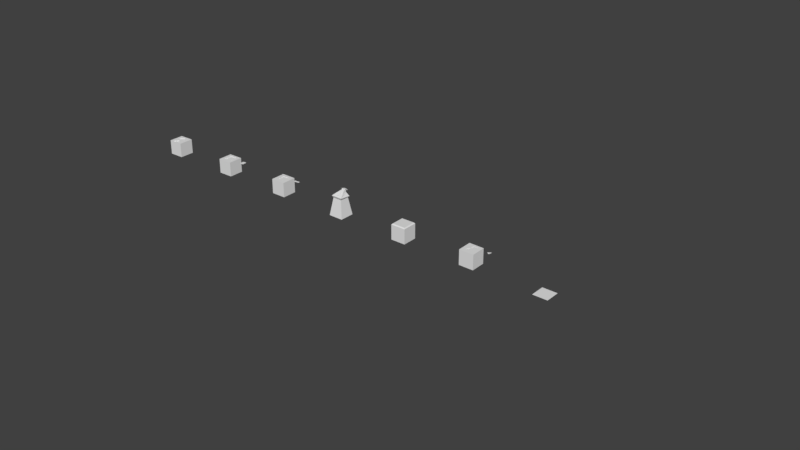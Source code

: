 # Source: meshes.blend  (saved by Blender 2.79.0; exported with 4.5.12 LTS)
import bpy
from mathutils import Matrix  # noqa: F401  (used for matrix-valued properties, if any)

bpy.ops.wm.read_factory_settings(use_empty=True)
scene = bpy.context.scene
scene.name = 'Scene'

# ---- collections
col_collection_1 = bpy.data.collections.new('Collection 1'); scene.collection.children.link(col_collection_1)
col_collection_2 = bpy.data.collections.new('Collection 2'); scene.collection.children.link(col_collection_2)

# ---- world
world_world = bpy.data.worlds.new('World'); scene.world = world_world
world_world.color = (0.05088, 0.05088, 0.05088)
world_world.use_sun_shadow = False
world_world.sun_shadow_jitter_overblur = 0.0
world_world.cycles.sampling_method = 'MANUAL'

# ---- meshes
me_cube_008 = bpy.data.meshes.new('Cube.008')
me_cube_008.from_pydata([(-0.02736, 0.04239, 0.9807), (-0.02883, 0.03779, 0.978), (-0.0046, 0.08058, 0.9781), (0.06197, 0.08225, 0.9781), (0.0372, -0.05267, 0.9836), (0.06496, -0.08224, 0.9805), (0.01006, -0.1202, 0.9805), (-0.07113, -0.0554, 0.9836), (-0.1094, -0.01255, 0.9825), (0.06231, 0.04008, 0.978), (0.0837, -0.007699, 0.9825)], [(0, 1)], [(4, 7, 6, 5), (9, 1, 8, 10), (3, 2, 1, 9), (10, 8, 7, 4)])
_ca = me_cube_008.color_attributes.new('Col', 'BYTE_COLOR', 'CORNER')
_ca.data.foreach_set('color', [0.4179, 0.15, 0.0648, 1.0, 0.5647, 0.1946, 0.08438, 1.0, 0.4793, 0.1683, 0.07421, 1.0, 0.5647, 0.2016, 0.08866, 1.0, 0.4179, 0.15, 0.06663, 1.0, 0.5647, 0.1946, 0.08438, 1.0, 0.4125, 0.147, 0.0648, 1.0, 0.5647, 0.1981, 0.0865, 1.0, 0.4125, 0.147, 0.0648, 1.0, 0.5647, 0.1946, 0.08438, 1.0, 0.4125, 0.147, 0.0648, 1.0, 0.5647, 0.1981, 0.0865, 1.0, 0.4179, 0.15, 0.0648, 1.0, 0.5647, 0.1946, 0.08438, 1.0, 0.4125, 0.147, 0.0648, 1.0, 0.5647, 0.2016, 0.08866, 1.0])
me_cube_008.use_remesh_preserve_volume = False
me_cube_008.use_remesh_preserve_attributes = False
me_cube_008.use_mirror_vertex_groups = False
me_cube_008.use_paint_bone_selection = False
me_cube_008.use_paint_mask = True
me_cube_008.update()
me_cube_006 = bpy.data.meshes.new('Cube.006')
me_cube_006.from_pydata([(0.1429, 0.02341, 0.9222), (0.1639, -0.05171, 0.9222), (0.09308, 0.06158, 0.9286), (-0.04884, 0.04117, 0.9286), (0.02331, -0.0726, 0.9286), (-0.09419, -0.09823, 0.9286), (-0.1772, -0.01537, 0.9213), (-0.1439, 0.03912, 0.9213), (-0.1772, -0.01537, 0.9255), (0.02332, -0.07261, 0.9183), (0.1639, -0.0517, 0.9284), (0.1429, 0.02342, 0.9284), (-0.04882, 0.04116, 0.9183), (-0.1439, 0.03913, 0.9255), (0.09309, 0.06156, 0.9183), (-0.09417, -0.09825, 0.9183)], [], [(9, 4, 10, 1), (2, 14, 0, 11), (4, 10, 11, 2), (10, 11, 0, 1), (12, 3, 13, 7), (13, 8, 6, 7), (14, 12, 15, 9), (15, 12, 7, 6), (3, 13, 8, 5), (5, 15, 6, 8), (14, 9, 1, 0)])
_ca = me_cube_006.color_attributes.new('Col', 'BYTE_COLOR', 'CORNER')
_ca.data.foreach_set('color', [1.0, 1.0, 1.0, 1.0, 1.0, 1.0, 1.0, 1.0, 1.0, 1.0, 1.0, 1.0, 1.0, 1.0, 1.0, 1.0, 1.0, 1.0, 1.0, 1.0, 1.0, 1.0, 1.0, 1.0, 1.0, 1.0, 1.0, 1.0, 1.0, 1.0, 1.0, 1.0, 0.1845, 0.0009106, 0.5841, 1.0, 0.1812, 0.0006071, 0.5841, 1.0, 0.1981, 0.003677, 0.6038, 1.0, 0.1812, 0.0006071, 0.5841, 1.0, 0.5972, 0.3763, 0.1812, 1.0, 0.5972, 0.3763, 0.1812, 1.0, 0.5972, 0.3763, 0.1812, 1.0, 0.5972, 0.3763, 0.1812, 1.0, 1.0, 1.0, 1.0, 1.0, 1.0, 1.0, 1.0, 1.0, 1.0, 1.0, 1.0, 1.0, 1.0, 1.0, 1.0, 1.0, 0.5972, 0.3763, 0.1812, 1.0, 0.5972, 0.3763, 0.1812, 1.0, 0.5972, 0.3763, 0.1812, 1.0, 0.5972, 0.3763, 0.1812, 1.0, 0.1812, 0.0006071, 0.5841, 1.0, 0.1812, 0.0006071, 0.5841, 1.0, 0.1812, 0.0006071, 0.5841, 1.0, 0.1812, 0.0006071, 0.5841, 1.0, 0.1812, 0.0006071, 0.5841, 1.0, 0.1812, 0.0006071, 0.5841, 1.0, 0.1746, 0.0, 0.5972, 1.0, 0.1746, 0.0, 0.5972, 1.0, 0.1946, 0.003035, 0.5972, 1.0, 0.1812, 0.0006071, 0.5841, 1.0, 0.1812, 0.0006071, 0.5841, 1.0, 0.1812, 0.0006071, 0.5841, 1.0, 1.0, 1.0, 1.0, 1.0, 1.0, 1.0, 1.0, 1.0, 1.0, 1.0, 1.0, 1.0, 1.0, 1.0, 1.0, 1.0, 0.1746, 0.0, 0.5972, 1.0, 0.1746, 0.0, 0.5972, 1.0, 0.1746, 0.0, 0.5972, 1.0, 0.1746, 0.0, 0.5972, 1.0])
me_cube_006.use_remesh_preserve_volume = False
me_cube_006.use_remesh_preserve_attributes = False
me_cube_006.use_mirror_vertex_groups = False
me_cube_006.use_paint_bone_selection = False
me_cube_006.use_paint_mask = True
me_cube_006.update()
me_cube_000 = bpy.data.meshes.new('Cube.000')
me_cube_000.from_pydata([(0.1145, 0.08818, 0.819), (0.0959, -0.1237, 0.819), (-0.09702, -0.1285, 0.819), (-0.1156, 0.0824, 0.819), (0.09829, 0.02943, 0.819), (-0.0994, 0.02447, 0.819), (-0.0005555, -0.1261, 0.819), (-0.0005558, 0.1022, 0.819), (0.06282, 0.1289, 0.819), (0.06282, -0.1245, 0.819), (-0.06394, -0.1277, 0.819), (-0.06394, 0.1257, 0.819), (0.0983, 0.02942, 0.8069), (0.09592, -0.1237, 0.8069), (-0.06392, -0.1277, 0.8069), (-0.097, -0.1285, 0.8069), (-0.09938, 0.02445, 0.8069), (-0.1155, 0.08238, 0.8069), (0.06284, 0.1289, 0.8069), (0.1145, 0.08816, 0.8069), (-0.0553, 0.1089, 0.8069), (-0.06392, 0.1257, 0.8069), (0.06284, -0.1245, 0.8069), (-0.0005388, -0.1261, 0.8069), (-0.0005391, 0.1022, 0.8069), (-0.09991, 0.07147, 0.8069), (0.08281, -0.1066, 0.8069), (0.08486, 0.0257, 0.8069), (0.09883, 0.07646, 0.8069), (0.05422, 0.1117, 0.8069), (-0.0553, -0.1101, 0.8069), (-0.0005388, -0.1087, 0.8069), (-0.08594, 0.02141, 0.8069), (-0.08388, -0.1108, 0.8069), (-0.0553, 0.02218, 0.8069), (0.05422, -0.1073, 0.8069), (-0.0005391, 0.08858, 0.8069), (0.05422, 0.02493, 0.8069), (-0.000539, 0.02356, 0.8069)], [], [(3, 5, 16, 17), (4, 0, 19, 12), (7, 11, 21, 24), (9, 1, 13, 22), (2, 10, 14, 15), (8, 7, 24, 18), (6, 9, 22, 23), (11, 3, 17, 21), (1, 4, 12, 13), (0, 8, 18, 19), (10, 6, 23, 14), (5, 2, 15, 16), (15, 14, 30, 33), (18, 24, 36, 29), (23, 22, 35, 31), (21, 17, 25, 20), (13, 12, 27, 26), (19, 18, 29, 28), (14, 23, 31, 30), (16, 15, 33, 32), (37, 27, 28, 29), (35, 26, 27, 37), (30, 31, 38, 34), (34, 38, 36, 20), (31, 35, 37, 38), (38, 37, 29, 36), (32, 34, 20, 25), (33, 30, 34, 32), (22, 13, 26, 35), (24, 21, 20, 36), (12, 19, 28, 27), (17, 16, 32, 25)])
_ca = me_cube_000.color_attributes.new('Col', 'BYTE_COLOR', 'CORNER')
_ca.data.foreach_set('color', [0.5972, 0.3712, 0.1779, 1.0, 0.5972, 0.3712, 0.1779, 1.0, 0.5972, 0.3712, 0.1779, 1.0, 0.5972, 0.3712, 0.1779, 1.0, 0.5972, 0.3712, 0.1779, 1.0, 0.5972, 0.3712, 0.1779, 1.0, 0.5972, 0.3712, 0.1779, 1.0, 0.5972, 0.3712, 0.1779, 1.0, 0.5972, 0.3712, 0.1779, 1.0, 0.5972, 0.3712, 0.1779, 1.0, 0.5972, 0.3712, 0.1779, 1.0, 0.5972, 0.3712, 0.1779, 1.0, 0.6038, 0.3763, 0.1812, 1.0, 0.5972, 0.3712, 0.1779, 1.0, 0.5972, 0.3712, 0.1779, 1.0, 0.6038, 0.3763, 0.1812, 1.0, 0.6105, 0.3864, 0.1912, 1.0, 0.6105, 0.3864, 0.1878, 1.0, 0.6105, 0.3864, 0.1878, 1.0, 0.6105, 0.3864, 0.1912, 1.0, 0.5972, 0.3712, 0.1779, 1.0, 0.5972, 0.3712, 0.1779, 1.0, 0.5972, 0.3712, 0.1779, 1.0, 0.5972, 0.3712, 0.1779, 1.0, 0.6038, 0.3813, 0.1845, 1.0, 0.6038, 0.3763, 0.1812, 1.0, 0.6038, 0.3763, 0.1812, 1.0, 0.6038, 0.3813, 0.1845, 1.0, 0.5972, 0.3712, 0.1779, 1.0, 0.5972, 0.3712, 0.1779, 1.0, 0.5972, 0.3712, 0.1779, 1.0, 0.5972, 0.3712, 0.1779, 1.0, 0.5972, 0.3712, 0.1779, 1.0, 0.5972, 0.3712, 0.1779, 1.0, 0.5972, 0.3712, 0.1779, 1.0, 0.5972, 0.3712, 0.1779, 1.0, 0.5972, 0.3712, 0.1779, 1.0, 0.5972, 0.3712, 0.1779, 1.0, 0.5972, 0.3712, 0.1779, 1.0, 0.5972, 0.3712, 0.1779, 1.0, 0.6105, 0.3864, 0.1878, 1.0, 0.6038, 0.3813, 0.1845, 1.0, 0.6038, 0.3813, 0.1845, 1.0, 0.6105, 0.3864, 0.1878, 1.0, 0.5972, 0.3712, 0.1779, 1.0, 0.5972, 0.3712, 0.1779, 1.0, 0.5972, 0.3712, 0.1779, 1.0, 0.5972, 0.3712, 0.1779, 1.0, 0.2462, 0.08866, 0.08438, 1.0, 0.2462, 0.08866, 0.08438, 1.0, 0.2502, 0.09084, 0.0865, 1.0, 0.2462, 0.08866, 0.08438, 1.0, 0.2462, 0.08866, 0.08438, 1.0, 0.2462, 0.08866, 0.08438, 1.0, 0.2462, 0.08866, 0.08438, 1.0, 0.2462, 0.08866, 0.08438, 1.0, 0.3231, 0.147, 0.107, 1.0, 0.2462, 0.08866, 0.08438, 1.0, 0.2462, 0.08866, 0.08438, 1.0, 0.2462, 0.08866, 0.08438, 1.0, 0.2462, 0.08866, 0.08438, 1.0, 0.2462, 0.08866, 0.08438, 1.0, 0.2462, 0.08866, 0.08438, 1.0, 0.2462, 0.08866, 0.08438, 1.0, 0.2462, 0.08866, 0.08438, 1.0, 0.2462, 0.08866, 0.08438, 1.0, 0.2462, 0.08866, 0.08438, 1.0, 0.2462, 0.08866, 0.08438, 1.0, 0.2462, 0.08866, 0.08438, 1.0, 0.2462, 0.08866, 0.08438, 1.0, 0.2462, 0.08866, 0.08438, 1.0, 0.2462, 0.08866, 0.08438, 1.0, 0.2462, 0.08866, 0.08438, 1.0, 0.3231, 0.147, 0.107, 1.0, 0.2462, 0.08866, 0.08438, 1.0, 0.2502, 0.09084, 0.0865, 1.0, 0.2462, 0.08866, 0.08438, 1.0, 0.2462, 0.08866, 0.08438, 1.0, 0.2462, 0.08866, 0.08438, 1.0, 0.2462, 0.08866, 0.08438, 1.0, 1.0, 0.7991, 0.6939, 1.0, 1.0, 0.7991, 0.6939, 1.0, 1.0, 0.7991, 0.6939, 1.0, 1.0, 0.7991, 0.6939, 1.0, 1.0, 0.7991, 0.6939, 1.0, 1.0, 0.7991, 0.6939, 1.0, 1.0, 0.7991, 0.6939, 1.0, 1.0, 0.7991, 0.6939, 1.0, 1.0, 0.7991, 0.6939, 1.0, 1.0, 0.7991, 0.6939, 1.0, 1.0, 0.7991, 0.6939, 1.0, 1.0, 0.7991, 0.6939, 1.0, 1.0, 0.7991, 0.6939, 1.0, 1.0, 0.7991, 0.6939, 1.0, 1.0, 0.7991, 0.6939, 1.0, 1.0, 0.7991, 0.6939, 1.0, 1.0, 0.7991, 0.6939, 1.0, 1.0, 0.7991, 0.6939, 1.0, 1.0, 0.7991, 0.6939, 1.0, 1.0, 0.7991, 0.6939, 1.0, 1.0, 0.7991, 0.6939, 1.0, 1.0, 0.7991, 0.6939, 1.0, 1.0, 0.7991, 0.6939, 1.0, 1.0, 0.7991, 0.6939, 1.0, 1.0, 0.7991, 0.6939, 1.0, 1.0, 0.7991, 0.6939, 1.0, 1.0, 0.7991, 0.6939, 1.0, 1.0, 0.7991, 0.6939, 1.0, 1.0, 0.7991, 0.6939, 1.0, 1.0, 0.7991, 0.6939, 1.0, 1.0, 0.7991, 0.6939, 1.0, 1.0, 0.7991, 0.6939, 1.0, 0.2462, 0.08866, 0.08438, 1.0, 0.2462, 0.08866, 0.08438, 1.0, 0.2462, 0.08866, 0.08438, 1.0, 0.2462, 0.08866, 0.08438, 1.0, 0.2462, 0.08866, 0.08438, 1.0, 0.2462, 0.08866, 0.08438, 1.0, 0.2462, 0.08866, 0.08438, 1.0, 0.2462, 0.08866, 0.08438, 1.0, 0.2462, 0.08866, 0.08438, 1.0, 0.2462, 0.08866, 0.08438, 1.0, 0.2462, 0.08866, 0.08438, 1.0, 0.2462, 0.08866, 0.08438, 1.0, 0.2462, 0.08866, 0.08438, 1.0, 0.2462, 0.08866, 0.08438, 1.0, 0.2462, 0.08866, 0.08438, 1.0, 0.2462, 0.08866, 0.08438, 1.0])
me_cube_000.use_remesh_preserve_volume = False
me_cube_000.use_remesh_preserve_attributes = False
me_cube_000.use_mirror_vertex_groups = False
me_cube_000.use_paint_bone_selection = False
me_cube_000.use_paint_mask = True
me_cube_000.update()
me_plane = bpy.data.meshes.new('Plane')
me_plane.from_pydata([(-4.0, -4.0, 0.0), (4.0, -4.0, 0.0), (-4.0, 4.0, 0.0), (4.0, 4.0, 0.0), (-4.0, 0.0, 0.0), (4.0, 0.0, 0.0), (0.0, -4.0, 0.0), (0.0, 4.0, 0.0), (0.0, 0.0, 0.0), (4.0, 2.0, 0.0), (-4.0, 2.0, 0.0), (0.0, 2.0, 0.0), (-4.0, -2.0, 0.0), (4.0, -2.0, 0.0), (0.0, -2.0, 0.0), (2.0, -4.0, 0.0), (2.0, 4.0, 0.0), (2.0, 0.0, 0.0), (2.0, 2.0, 0.0), (2.0, -2.0, 0.0), (-2.0, 4.0, 0.0), (-2.0, 0.0, 0.0), (-2.0, -4.0, 0.0), (-2.0, 2.0, 0.0), (-2.0, -2.0, 0.0)], [], [(18, 9, 3, 16), (19, 13, 5, 17), (24, 14, 8, 21), (23, 11, 7, 20), (21, 8, 11, 23), (17, 5, 9, 18), (22, 6, 14, 24), (15, 1, 13, 19), (6, 15, 19, 14), (8, 17, 18, 11), (14, 19, 17, 8), (11, 18, 16, 7), (0, 22, 24, 12), (4, 21, 23, 10), (10, 23, 20, 2), (12, 24, 21, 4)])
_ca = me_plane.color_attributes.new('Col', 'BYTE_COLOR', 'CORNER')
_ca.data.foreach_set('color', [0.0, 0.0, 0.0, 1.0, 0.0, 0.0, 0.0, 1.0, 0.0, 0.0, 0.0, 1.0, 0.0, 0.0, 0.0, 1.0, 0.0, 0.0, 0.0, 1.0, 0.007499, 0.007499, 0.007499, 1.0, 0.0, 0.0, 0.0, 1.0, 0.0006071, 0.0006071, 0.0006071, 1.0, 0.0, 0.0, 0.0, 1.0, 0.0, 0.0, 0.0, 1.0, 0.0, 0.0, 0.0, 1.0, 0.0, 0.0, 0.0, 1.0, 0.0, 0.0, 0.0, 1.0, 0.0, 0.0, 0.0, 1.0, 0.0, 0.0, 0.0, 1.0, 0.0, 0.0, 0.0, 1.0, 1.0, 1.0, 1.0, 1.0, 1.0, 1.0, 1.0, 1.0, 1.0, 1.0, 1.0, 1.0, 1.0, 1.0, 1.0, 1.0, 1.0, 1.0, 1.0, 1.0, 1.0, 1.0, 1.0, 1.0, 1.0, 1.0, 1.0, 1.0, 1.0, 1.0, 1.0, 1.0, 1.0, 1.0, 1.0, 1.0, 1.0, 1.0, 1.0, 1.0, 1.0, 1.0, 1.0, 1.0, 1.0, 1.0, 1.0, 1.0, 1.0, 1.0, 1.0, 1.0, 1.0, 1.0, 1.0, 1.0, 1.0, 1.0, 1.0, 1.0, 1.0, 1.0, 1.0, 1.0, 0.0, 0.0, 0.0, 1.0, 0.0, 0.0, 0.0, 1.0, 0.0, 0.0, 0.0, 1.0, 0.0, 0.0, 0.0, 1.0, 0.0, 0.0, 0.0, 1.0, 0.0006071, 0.0006071, 0.0006071, 1.0, 0.0, 0.0, 0.0, 1.0, 0.0, 0.0, 0.0, 1.0, 1.0, 1.0, 1.0, 1.0, 1.0, 1.0, 1.0, 1.0, 1.0, 1.0, 1.0, 1.0, 1.0, 1.0, 1.0, 1.0, 1.0, 1.0, 1.0, 1.0, 1.0, 1.0, 1.0, 1.0, 1.0, 1.0, 1.0, 1.0, 1.0, 1.0, 1.0, 1.0, 0.0, 0.0, 0.0, 1.0, 0.0, 0.0, 0.0, 1.0, 0.0, 0.0, 0.0, 1.0, 0.0, 0.0, 0.0, 1.0, 0.0, 0.0, 0.0, 1.0, 0.0, 0.0, 0.0, 1.0, 0.0, 0.0, 0.0, 1.0, 0.0006071, 0.0006071, 0.0006071, 1.0, 1.0, 1.0, 1.0, 1.0, 1.0, 1.0, 1.0, 1.0, 1.0, 1.0, 1.0, 1.0, 1.0, 1.0, 1.0, 1.0, 1.0, 1.0, 1.0, 1.0, 1.0, 1.0, 1.0, 1.0, 1.0, 1.0, 1.0, 1.0, 1.0, 1.0, 1.0, 1.0])
me_plane.use_remesh_preserve_volume = False
me_plane.use_remesh_preserve_attributes = False
me_plane.use_mirror_vertex_groups = False
me_plane.use_paint_bone_selection = False
me_plane.use_paint_mask = True
me_plane.update()
me_cube_007 = bpy.data.meshes.new('Cube.007')
me_cube_007.from_pydata([(-0.4001, -0.41, 5.937e-09), (-0.4012, -0.4087, 0.8), (-0.4001, 0.3899, 5.984e-09), (-0.4012, 0.3911, 0.8), (0.4001, -0.3899, -5.984e-09), (0.399, -0.3886, 0.8), (0.4001, 0.41, -5.937e-09), (0.399, 0.4112, 0.8), (-4.927e-07, 0.3999, 2.328e-11), (-0.001112, 0.4012, 0.8), (4.927e-07, -0.3999, -2.328e-11), (-0.001111, -0.3987, 0.8), (-0.4001, -0.01005, 5.96e-09), (-0.4012, -0.008809, 0.8), (0.4001, 0.01005, -5.96e-09), (0.399, 0.0113, 0.8), (-0.001111, 0.001244, 0.8), (0.0, 0.0, 0.0), (-0.001111, -0.3587, 0.8), (-0.2412, -0.3647, 0.8), (0.2389, -0.3527, 0.8), (-0.001111, -0.1187, 0.8), (-0.001112, 0.2812, 0.8), (-0.2412, 0.03521, 0.8), (0.2389, 0.04727, 0.8), (-0.001111, 0.04124, 0.8), (-0.001072, -0.3587, 0.7721), (-0.2411, -0.3648, 0.7721), (0.239, -0.3527, 0.7721), (-0.001072, -0.1188, 0.7721), (-0.001073, 0.2812, 0.7721), (-0.2411, 0.03516, 0.7721), (0.239, 0.04723, 0.7721), (-0.001073, 0.04119, 0.7721)], [], [(12, 13, 3, 2), (8, 9, 7, 6), (14, 15, 5, 4), (10, 11, 1, 0), (17, 14, 4, 10), (12, 17, 10, 0), (4, 5, 11, 10), (2, 3, 9, 8), (2, 8, 17, 12), (8, 6, 14, 17), (6, 7, 15, 14), (0, 1, 13, 12), (13, 16, 25, 23), (16, 15, 24, 25), (7, 9, 15), (13, 9, 3), (13, 1, 16), (5, 16, 21, 20), (16, 1, 19, 21), (5, 15, 16), (21, 19, 27, 29), (24, 22, 30, 32), (11, 5, 20, 18), (1, 11, 18, 19), (19, 18, 26, 27), (20, 21, 29, 28), (9, 13, 23, 22), (15, 9, 22, 24), (27, 26, 29), (26, 28, 29), (31, 33, 30), (32, 30, 33), (25, 24, 32, 33), (18, 20, 28, 26), (23, 25, 33, 31), (22, 23, 31, 30)])
_ca = me_cube_007.color_attributes.new('Col', 'BYTE_COLOR', 'CORNER')
_ca.data.foreach_set('color', [0.5647, 0.9387, 1.0, 1.0, 0.5647, 0.9387, 1.0, 1.0, 0.5711, 0.9387, 1.0, 1.0, 0.5647, 0.9387, 1.0, 1.0, 0.5583, 0.9387, 1.0, 1.0, 0.5583, 0.9387, 1.0, 1.0, 0.5583, 0.9387, 1.0, 1.0, 0.5583, 0.9387, 1.0, 1.0, 0.5583, 0.9387, 1.0, 1.0, 0.5583, 0.9387, 1.0, 1.0, 0.5583, 0.9387, 1.0, 1.0, 0.5583, 0.9387, 1.0, 1.0, 0.5583, 0.9387, 1.0, 1.0, 0.5583, 0.9387, 1.0, 1.0, 0.5583, 0.9387, 1.0, 1.0, 0.5583, 0.9387, 1.0, 1.0, 0.5776, 0.9473, 1.0, 1.0, 0.5972, 0.9473, 1.0, 1.0, 0.6376, 0.9473, 1.0, 1.0, 0.5972, 0.9473, 1.0, 1.0, 0.5583, 0.9387, 1.0, 1.0, 0.5776, 0.9473, 1.0, 1.0, 0.5972, 0.9473, 1.0, 1.0, 0.5583, 0.9387, 1.0, 1.0, 0.5583, 0.9387, 1.0, 1.0, 0.5583, 0.9387, 1.0, 1.0, 0.5583, 0.9387, 1.0, 1.0, 0.5583, 0.9387, 1.0, 1.0, 0.5583, 0.9387, 1.0, 1.0, 0.5583, 0.9387, 1.0, 1.0, 0.5583, 0.9387, 1.0, 1.0, 0.5583, 0.9387, 1.0, 1.0, 0.5583, 0.9387, 1.0, 1.0, 0.5583, 0.9387, 1.0, 1.0, 0.5776, 0.9473, 1.0, 1.0, 0.5583, 0.9387, 1.0, 1.0, 0.5583, 0.9387, 1.0, 1.0, 0.5583, 0.9387, 1.0, 1.0, 0.5972, 0.9473, 1.0, 1.0, 0.5776, 0.9473, 1.0, 1.0, 0.5583, 0.9387, 1.0, 1.0, 0.5583, 0.9387, 1.0, 1.0, 0.5583, 0.9387, 1.0, 1.0, 0.5583, 0.9387, 1.0, 1.0, 0.5583, 0.9387, 1.0, 1.0, 0.5583, 0.9387, 1.0, 1.0, 0.5647, 0.9387, 1.0, 1.0, 0.5647, 0.9387, 1.0, 1.0, 0.5583, 0.9387, 1.0, 1.0, 0.5583, 0.9387, 1.0, 1.0, 0.5583, 0.9387, 1.0, 1.0, 0.5583, 0.9387, 1.0, 1.0, 0.5583, 0.9387, 1.0, 1.0, 0.5583, 0.9387, 1.0, 1.0, 0.5583, 0.9387, 1.0, 1.0, 0.5583, 0.9387, 1.0, 1.0, 0.5583, 0.9387, 1.0, 1.0, 0.5583, 0.9387, 1.0, 1.0, 0.5583, 0.9387, 1.0, 1.0, 0.5583, 0.9387, 1.0, 1.0, 0.5583, 0.9387, 1.0, 1.0, 0.5583, 0.9387, 1.0, 1.0, 0.5583, 0.9387, 1.0, 1.0, 0.5583, 0.9387, 1.0, 1.0, 0.5583, 0.9387, 1.0, 1.0, 0.5583, 0.9387, 1.0, 1.0, 0.5583, 0.9387, 1.0, 1.0, 0.5583, 0.9387, 1.0, 1.0, 0.5583, 0.9387, 1.0, 1.0, 0.5583, 0.9387, 1.0, 1.0, 0.5583, 0.9387, 1.0, 1.0, 0.5583, 0.9387, 1.0, 1.0, 0.5583, 0.9387, 1.0, 1.0, 0.5583, 0.9387, 1.0, 1.0, 0.5583, 0.9387, 1.0, 1.0, 0.5583, 0.9387, 1.0, 1.0, 0.5583, 0.9387, 1.0, 1.0, 0.5583, 0.9387, 1.0, 1.0, 0.5583, 0.9387, 1.0, 1.0, 0.5583, 0.9387, 1.0, 1.0, 0.5583, 0.9387, 1.0, 1.0, 0.5583, 0.9387, 1.0, 1.0, 0.5583, 0.9387, 1.0, 1.0, 0.5583, 0.9387, 1.0, 1.0, 0.5583, 0.9387, 1.0, 1.0, 0.5583, 0.9387, 1.0, 1.0, 0.5583, 0.9387, 1.0, 1.0, 0.5583, 0.9387, 1.0, 1.0, 0.5583, 0.9387, 1.0, 1.0, 0.5583, 0.9387, 1.0, 1.0, 0.5583, 0.9387, 1.0, 1.0, 0.5583, 0.9387, 1.0, 1.0, 0.5583, 0.9387, 1.0, 1.0, 0.5583, 0.9387, 1.0, 1.0, 0.5583, 0.9387, 1.0, 1.0, 0.5583, 0.9387, 1.0, 1.0, 0.5583, 0.9387, 1.0, 1.0, 0.5583, 0.9387, 1.0, 1.0, 0.5583, 0.9387, 1.0, 1.0, 0.5583, 0.9387, 1.0, 1.0, 0.5583, 0.9387, 1.0, 1.0, 0.5583, 0.9387, 1.0, 1.0, 0.5583, 0.9387, 1.0, 1.0, 0.5583, 0.9387, 1.0, 1.0, 0.5583, 0.9387, 1.0, 1.0, 0.5583, 0.9387, 1.0, 1.0, 0.5583, 0.9387, 1.0, 1.0, 0.5583, 0.9387, 1.0, 1.0, 0.0, 0.855, 1.0, 1.0, 0.0, 0.855, 1.0, 1.0, 0.01444, 0.8714, 1.0, 1.0, 0.0, 0.855, 1.0, 1.0, 0.0, 0.855, 1.0, 1.0, 0.01444, 0.8714, 1.0, 1.0, 0.0, 0.855, 1.0, 1.0, 0.01444, 0.8714, 1.0, 1.0, 0.0, 0.855, 1.0, 1.0, 0.0, 0.855, 1.0, 1.0, 0.0, 0.855, 1.0, 1.0, 0.01444, 0.8714, 1.0, 1.0, 0.5583, 0.9387, 1.0, 1.0, 0.5583, 0.9387, 1.0, 1.0, 0.5583, 0.9387, 1.0, 1.0, 0.5583, 0.9387, 1.0, 1.0, 0.5583, 0.9387, 1.0, 1.0, 0.5583, 0.9387, 1.0, 1.0, 0.5583, 0.9387, 1.0, 1.0, 0.5583, 0.9387, 1.0, 1.0, 0.5583, 0.9387, 1.0, 1.0, 0.5583, 0.9387, 1.0, 1.0, 0.5583, 0.9387, 1.0, 1.0, 0.5583, 0.9387, 1.0, 1.0, 0.5583, 0.9387, 1.0, 1.0, 0.5583, 0.9387, 1.0, 1.0, 0.5583, 0.9387, 1.0, 1.0, 0.5583, 0.9387, 1.0, 1.0])
me_cube_007.use_remesh_preserve_volume = False
me_cube_007.use_remesh_preserve_attributes = False
me_cube_007.use_mirror_vertex_groups = False
me_cube_007.use_paint_bone_selection = False
me_cube_007.use_paint_mask = True
me_cube_007.update()
me_cube_005 = bpy.data.meshes.new('Cube.005')
me_cube_005.from_pydata([(0.3948, 0.4081, -5.937e-09), (0.3937, 0.4094, 0.8), (0.4053, -0.3915, -5.984e-09), (0.4042, -0.3903, 0.8), (-0.4053, 0.3915, 5.984e-09), (-0.4064, 0.3928, 0.8), (-0.3948, -0.4081, 5.937e-09), (-0.3959, -0.4069, 0.8), (0.2267, 0.1753, 0.8), (0.1951, -0.2481, 0.8), (-0.1907, -0.2561, 0.8), (-0.2334, 0.1658, 0.8), (0.399, 0.09139, -5.956e-09), (0.3978, 0.09264, 0.8), (-0.4012, 0.07476, 5.965e-09), (-0.4023, 0.07601, 0.8), (0.1959, 0.058, 0.8), (-0.1995, 0.04978, 0.8), (0.005248, -0.3998, -2.329e-11), (0.00412, -0.3986, 0.8), (-0.005248, 0.3998, 2.329e-11), (-0.006376, 0.4011, 0.8), (0.002198, -0.2521, 0.8), (-0.003794, 0.2044, 0.8), (-0.00109, 0.08307, 4.838e-12), (0.2053, -0.3957, -3.004e-09), (0.1937, 0.4052, 0.8), (0.1223, 0.2573, 0.8), (0.1989, 0.08723, -2.975e-09), (0.2042, -0.3944, 0.8), (0.1948, 0.404, -2.957e-09), (0.129, -0.2495, 0.8), (-0.1959, -0.4027, 0.8), (-0.2053, 0.3957, 3.004e-09), (-0.1246, -0.2548, 0.8), (-0.1948, -0.404, 2.957e-09), (-0.2064, 0.3969, 0.8), (-0.1312, 0.252, 0.8), (-0.2011, 0.07892, 2.985e-09), (0.1959, 0.05796, 0.776), (0.1951, -0.2481, 0.776), (-0.1245, -0.2548, 0.776), (-0.1907, -0.2562, 0.776), (-0.1995, 0.04975, 0.776), (-0.2333, 0.1657, 0.776), (0.1223, 0.2572, 0.776), (0.2267, 0.1753, 0.776), (-0.1135, 0.2183, 0.776), (-0.1312, 0.2519, 0.776), (0.129, -0.2495, 0.776), (0.002232, -0.2522, 0.776), (-0.00376, 0.2043, 0.776), (-0.2018, 0.1438, 0.776), (0.1685, -0.2138, 0.776), (0.1691, 0.05065, 0.776), (0.1957, 0.152, 0.776), (0.1056, 0.2228, 0.776), (-0.1078, -0.2196, 0.776), (0.001774, -0.2173, 0.776), (-0.1725, 0.04355, 0.776), (-0.1649, -0.2208, 0.776), (-0.1112, 0.04483, 0.776), (0.1113, -0.215, 0.776), (-0.003403, 0.1771, 0.776), (0.1078, 0.04938, 0.776), (-0.001696, 0.0471, 0.776)], [], [(12, 13, 3, 2), (35, 32, 7, 6), (14, 15, 5, 4), (30, 26, 1, 0), (38, 14, 4, 33), (29, 3, 9, 31), (15, 7, 10, 17), (13, 1, 8, 16), (36, 5, 11, 37), (3, 13, 16, 9), (5, 15, 17, 11), (35, 6, 14, 38), (6, 7, 15, 14), (0, 1, 13, 12), (25, 18, 24, 28), (26, 21, 23, 27), (32, 19, 22, 34), (28, 24, 20, 30), (33, 36, 21, 20), (25, 29, 19, 18), (2, 3, 29, 25), (12, 28, 30, 0), (1, 26, 27, 8), (2, 25, 28, 12), (19, 29, 31, 22), (20, 21, 26, 30), (4, 5, 36, 33), (7, 32, 34, 10), (18, 35, 38, 24), (21, 36, 37, 23), (24, 38, 33, 20), (18, 19, 32, 35), (11, 17, 43, 44), (16, 8, 46, 39), (23, 37, 48, 51), (31, 9, 40, 49), (10, 34, 41, 42), (27, 23, 51, 45), (22, 31, 49, 50), (37, 11, 44, 48), (9, 16, 39, 40), (8, 27, 45, 46), (34, 22, 50, 41), (17, 10, 42, 43), (42, 41, 57, 60), (45, 51, 63, 56), (50, 49, 62, 58), (48, 44, 52, 47), (40, 39, 54, 53), (46, 45, 56, 55), (41, 50, 58, 57), (43, 42, 60, 59), (64, 54, 55, 56), (62, 53, 54, 64), (57, 58, 65, 61), (61, 65, 63, 47), (58, 62, 64, 65), (65, 64, 56, 63), (59, 61, 47, 52), (60, 57, 61, 59), (49, 40, 53, 62), (51, 48, 47, 63), (39, 46, 55, 54), (44, 43, 59, 52)])
_ca = me_cube_005.color_attributes.new('Col', 'BYTE_COLOR', 'CORNER')
_ca.data.foreach_set('color', [0.5972, 0.3712, 0.1779, 1.0, 0.5972, 0.3712, 0.1779, 1.0, 0.5972, 0.3712, 0.1779, 1.0, 0.5972, 0.3712, 0.1779, 1.0, 0.6038, 0.3763, 0.1812, 1.0, 0.6105, 0.3864, 0.1878, 1.0, 0.6105, 0.3864, 0.1912, 1.0, 0.5972, 0.3712, 0.1779, 1.0, 0.6038, 0.3763, 0.1845, 1.0, 0.5972, 0.3712, 0.1779, 1.0, 0.5972, 0.3712, 0.1779, 1.0, 0.6038, 0.3813, 0.1878, 1.0, 0.5972, 0.3712, 0.1779, 1.0, 0.5972, 0.3712, 0.1779, 1.0, 0.5972, 0.3712, 0.1779, 1.0, 0.5972, 0.3712, 0.1779, 1.0, 0.5972, 0.3712, 0.1779, 1.0, 0.5972, 0.3712, 0.1779, 1.0, 0.5972, 0.3712, 0.1779, 1.0, 0.5972, 0.3712, 0.1779, 1.0, 0.6038, 0.3763, 0.1812, 1.0, 0.5972, 0.3712, 0.1779, 1.0, 0.5972, 0.3712, 0.1779, 1.0, 0.6038, 0.3763, 0.1812, 1.0, 0.5972, 0.3712, 0.1779, 1.0, 0.5972, 0.3712, 0.1779, 1.0, 0.5972, 0.3712, 0.1779, 1.0, 0.5972, 0.3712, 0.1779, 1.0, 0.5972, 0.3712, 0.1779, 1.0, 0.5972, 0.3712, 0.1779, 1.0, 0.5972, 0.3712, 0.1779, 1.0, 0.5972, 0.3712, 0.1779, 1.0, 0.5972, 0.3712, 0.1779, 1.0, 0.5972, 0.3712, 0.1779, 1.0, 0.5972, 0.3712, 0.1779, 1.0, 0.5972, 0.3712, 0.1779, 1.0, 0.5972, 0.3712, 0.1779, 1.0, 0.5972, 0.3712, 0.1779, 1.0, 0.5972, 0.3712, 0.1779, 1.0, 0.5972, 0.3712, 0.1779, 1.0, 0.5972, 0.3712, 0.1779, 1.0, 0.5972, 0.3712, 0.1779, 1.0, 0.5972, 0.3712, 0.1779, 1.0, 0.5972, 0.3712, 0.1779, 1.0, 0.5972, 0.3712, 0.1779, 1.0, 0.5972, 0.3712, 0.1779, 1.0, 0.5972, 0.3712, 0.1779, 1.0, 0.5972, 0.3712, 0.1779, 1.0, 0.5972, 0.3712, 0.1779, 1.0, 0.5972, 0.3712, 0.1779, 1.0, 0.5972, 0.3712, 0.1779, 1.0, 0.6038, 0.3763, 0.1845, 1.0, 0.5972, 0.3712, 0.1779, 1.0, 0.5972, 0.3712, 0.1779, 1.0, 0.5972, 0.3712, 0.1779, 1.0, 0.5972, 0.3712, 0.1779, 1.0, 0.5972, 0.3712, 0.1779, 1.0, 0.5972, 0.3712, 0.1779, 1.0, 0.5972, 0.3712, 0.1779, 1.0, 0.5972, 0.3712, 0.1779, 1.0, 0.5972, 0.3712, 0.1779, 1.0, 0.5972, 0.3712, 0.1779, 1.0, 0.5972, 0.3712, 0.1779, 1.0, 0.5972, 0.3712, 0.1779, 1.0, 0.6105, 0.3864, 0.1878, 1.0, 0.6038, 0.3813, 0.1845, 1.0, 0.6038, 0.3813, 0.1845, 1.0, 0.6105, 0.3864, 0.1878, 1.0, 0.5972, 0.3712, 0.1779, 1.0, 0.5972, 0.3712, 0.1779, 1.0, 0.5972, 0.3712, 0.1779, 1.0, 0.5972, 0.3712, 0.1779, 1.0, 0.5972, 0.3712, 0.1779, 1.0, 0.5972, 0.3712, 0.1779, 1.0, 0.5972, 0.3712, 0.1779, 1.0, 0.5972, 0.3712, 0.1779, 1.0, 0.6038, 0.3813, 0.1845, 1.0, 0.6038, 0.3763, 0.1812, 1.0, 0.6038, 0.3813, 0.1845, 1.0, 0.6038, 0.3763, 0.1812, 1.0, 0.6038, 0.3813, 0.1845, 1.0, 0.5972, 0.3712, 0.1779, 1.0, 0.6038, 0.3763, 0.1812, 1.0, 0.6038, 0.3813, 0.1845, 1.0, 0.5972, 0.3712, 0.1779, 1.0, 0.5972, 0.3712, 0.1779, 1.0, 0.5972, 0.3712, 0.1779, 1.0, 0.5972, 0.3712, 0.1779, 1.0, 0.5972, 0.3712, 0.1779, 1.0, 0.5972, 0.3712, 0.1779, 1.0, 0.5972, 0.3712, 0.1779, 1.0, 0.5972, 0.3712, 0.1779, 1.0, 0.5972, 0.3712, 0.1779, 1.0, 0.5972, 0.3712, 0.1779, 1.0, 0.5972, 0.3712, 0.1779, 1.0, 0.5972, 0.3712, 0.1779, 1.0, 0.6038, 0.3813, 0.1845, 1.0, 0.6038, 0.3763, 0.1812, 1.0, 0.6038, 0.3763, 0.1812, 1.0, 0.6038, 0.3813, 0.1845, 1.0, 0.5972, 0.3712, 0.1779, 1.0, 0.5972, 0.3712, 0.1779, 1.0, 0.5972, 0.3712, 0.1779, 1.0, 0.5972, 0.3712, 0.1779, 1.0, 0.5972, 0.3712, 0.1779, 1.0, 0.5972, 0.3712, 0.1779, 1.0, 0.5972, 0.3712, 0.1779, 1.0, 0.5972, 0.3712, 0.1779, 1.0, 0.6105, 0.3864, 0.1912, 1.0, 0.6105, 0.3864, 0.1878, 1.0, 0.6105, 0.3864, 0.1878, 1.0, 0.6105, 0.3864, 0.1912, 1.0, 0.5972, 0.3712, 0.1779, 1.0, 0.5972, 0.3712, 0.1779, 1.0, 0.5972, 0.3712, 0.1779, 1.0, 0.5972, 0.3712, 0.1779, 1.0, 0.5972, 0.3712, 0.1779, 1.0, 0.5972, 0.3712, 0.1779, 1.0, 0.5972, 0.3712, 0.1779, 1.0, 0.5972, 0.3712, 0.1779, 1.0, 0.5972, 0.3712, 0.1779, 1.0, 0.5972, 0.3712, 0.1779, 1.0, 0.5972, 0.3712, 0.1779, 1.0, 0.5972, 0.3712, 0.1779, 1.0, 0.6038, 0.3763, 0.1812, 1.0, 0.6038, 0.3813, 0.1845, 1.0, 0.6105, 0.3864, 0.1878, 1.0, 0.6038, 0.3763, 0.1812, 1.0, 0.5972, 0.3712, 0.1779, 1.0, 0.5972, 0.3712, 0.1779, 1.0, 0.5972, 0.3712, 0.1779, 1.0, 0.5972, 0.3712, 0.1779, 1.0, 0.5972, 0.3712, 0.1779, 1.0, 0.5972, 0.3712, 0.1779, 1.0, 0.5972, 0.3712, 0.1779, 1.0, 0.5972, 0.3712, 0.1779, 1.0, 0.5972, 0.3712, 0.1779, 1.0, 0.5972, 0.3712, 0.1779, 1.0, 0.5972, 0.3712, 0.1779, 1.0, 0.5972, 0.3712, 0.1779, 1.0, 0.6038, 0.3763, 0.1812, 1.0, 0.5972, 0.3712, 0.1779, 1.0, 0.5972, 0.3712, 0.1779, 1.0, 0.6038, 0.3763, 0.1812, 1.0, 0.6105, 0.3864, 0.1912, 1.0, 0.6105, 0.3864, 0.1878, 1.0, 0.6105, 0.3864, 0.1878, 1.0, 0.6105, 0.3864, 0.1912, 1.0, 0.5972, 0.3712, 0.1779, 1.0, 0.5972, 0.3712, 0.1779, 1.0, 0.5972, 0.3712, 0.1779, 1.0, 0.5972, 0.3712, 0.1779, 1.0, 0.6038, 0.3813, 0.1845, 1.0, 0.6038, 0.3763, 0.1812, 1.0, 0.6038, 0.3763, 0.1812, 1.0, 0.6038, 0.3813, 0.1845, 1.0, 0.5972, 0.3712, 0.1779, 1.0, 0.5972, 0.3712, 0.1779, 1.0, 0.5972, 0.3712, 0.1779, 1.0, 0.5972, 0.3712, 0.1779, 1.0, 0.5972, 0.3712, 0.1779, 1.0, 0.5972, 0.3712, 0.1779, 1.0, 0.5972, 0.3712, 0.1779, 1.0, 0.5972, 0.3712, 0.1779, 1.0, 0.5972, 0.3712, 0.1779, 1.0, 0.5972, 0.3712, 0.1779, 1.0, 0.5972, 0.3712, 0.1779, 1.0, 0.5972, 0.3712, 0.1779, 1.0, 0.6105, 0.3864, 0.1878, 1.0, 0.6038, 0.3813, 0.1845, 1.0, 0.6038, 0.3813, 0.1845, 1.0, 0.6105, 0.3864, 0.1878, 1.0, 0.5972, 0.3712, 0.1779, 1.0, 0.5972, 0.3712, 0.1779, 1.0, 0.5972, 0.3712, 0.1779, 1.0, 0.5972, 0.3712, 0.1779, 1.0, 0.2462, 0.08866, 0.08438, 1.0, 0.2462, 0.08866, 0.08438, 1.0, 0.2502, 0.09084, 0.0865, 1.0, 0.2462, 0.08866, 0.08438, 1.0, 0.2462, 0.08866, 0.08438, 1.0, 0.2462, 0.08866, 0.08438, 1.0, 0.2462, 0.08866, 0.08438, 1.0, 0.2462, 0.08866, 0.08438, 1.0, 0.3231, 0.147, 0.107, 1.0, 0.2462, 0.08866, 0.08438, 1.0, 0.2462, 0.08866, 0.08438, 1.0, 0.2462, 0.08866, 0.08438, 1.0, 0.2462, 0.08866, 0.08438, 1.0, 0.2462, 0.08866, 0.08438, 1.0, 0.2462, 0.08866, 0.08438, 1.0, 0.2462, 0.08866, 0.08438, 1.0, 0.2462, 0.08866, 0.08438, 1.0, 0.2462, 0.08866, 0.08438, 1.0, 0.2462, 0.08866, 0.08438, 1.0, 0.2462, 0.08866, 0.08438, 1.0, 0.2462, 0.08866, 0.08438, 1.0, 0.2462, 0.08866, 0.08438, 1.0, 0.2462, 0.08866, 0.08438, 1.0, 0.2462, 0.08866, 0.08438, 1.0, 0.2462, 0.08866, 0.08438, 1.0, 0.3231, 0.147, 0.107, 1.0, 0.2462, 0.08866, 0.08438, 1.0, 0.2502, 0.09084, 0.0865, 1.0, 0.2462, 0.08866, 0.08438, 1.0, 0.2462, 0.08866, 0.08438, 1.0, 0.2462, 0.08866, 0.08438, 1.0, 0.2462, 0.08866, 0.08438, 1.0, 1.0, 0.7991, 0.6939, 1.0, 1.0, 0.7991, 0.6939, 1.0, 1.0, 0.7991, 0.6939, 1.0, 1.0, 0.7991, 0.6939, 1.0, 1.0, 0.7991, 0.6939, 1.0, 1.0, 0.7991, 0.6939, 1.0, 1.0, 0.7991, 0.6939, 1.0, 1.0, 0.7991, 0.6939, 1.0, 1.0, 0.7991, 0.6939, 1.0, 1.0, 0.7991, 0.6939, 1.0, 1.0, 0.7991, 0.6939, 1.0, 1.0, 0.7991, 0.6939, 1.0, 1.0, 0.7991, 0.6939, 1.0, 1.0, 0.7991, 0.6939, 1.0, 1.0, 0.7991, 0.6939, 1.0, 1.0, 0.7991, 0.6939, 1.0, 1.0, 0.7991, 0.6939, 1.0, 1.0, 0.7991, 0.6939, 1.0, 1.0, 0.7991, 0.6939, 1.0, 1.0, 0.7991, 0.6939, 1.0, 1.0, 0.7991, 0.6939, 1.0, 1.0, 0.7991, 0.6939, 1.0, 1.0, 0.7991, 0.6939, 1.0, 1.0, 0.7991, 0.6939, 1.0, 1.0, 0.7991, 0.6939, 1.0, 1.0, 0.7991, 0.6939, 1.0, 1.0, 0.7991, 0.6939, 1.0, 1.0, 0.7991, 0.6939, 1.0, 1.0, 0.7991, 0.6939, 1.0, 1.0, 0.7991, 0.6939, 1.0, 1.0, 0.7991, 0.6939, 1.0, 1.0, 0.7991, 0.6939, 1.0, 0.2462, 0.08866, 0.08438, 1.0, 0.2462, 0.08866, 0.08438, 1.0, 0.2462, 0.08866, 0.08438, 1.0, 0.2462, 0.08866, 0.08438, 1.0, 0.2462, 0.08866, 0.08438, 1.0, 0.2462, 0.08866, 0.08438, 1.0, 0.2462, 0.08866, 0.08438, 1.0, 0.2462, 0.08866, 0.08438, 1.0, 0.2462, 0.08866, 0.08438, 1.0, 0.2462, 0.08866, 0.08438, 1.0, 0.2462, 0.08866, 0.08438, 1.0, 0.2462, 0.08866, 0.08438, 1.0, 0.2462, 0.08866, 0.08438, 1.0, 0.2462, 0.08866, 0.08438, 1.0, 0.2462, 0.08866, 0.08438, 1.0, 0.2462, 0.08866, 0.08438, 1.0])
me_cube_005.use_remesh_preserve_volume = False
me_cube_005.use_remesh_preserve_attributes = False
me_cube_005.use_mirror_vertex_groups = False
me_cube_005.use_paint_bone_selection = False
me_cube_005.use_paint_mask = True
me_cube_005.update()
me_cube_004 = bpy.data.meshes.new('Cube.004')
me_cube_004.from_pydata([(-0.3962, -0.3937, 0.04269), (-0.3973, -0.3924, 0.8427), (-0.4092, 0.4057, 0.04269), (-0.4103, 0.407, 0.8427), (0.4045, -0.3985, 0.04269), (0.4033, -0.3972, 0.8427), (0.3915, 0.4009, 0.04269), (0.3904, 0.4022, 0.8427), (-0.1749, -0.2534, 0.8427), (-0.01628, 0.2643, 0.8427), (0.01554, -0.2545, 0.8427), (0.1893, 0.263, 0.8427), (-0.4027, 0.006033, 0.04269), (-0.4038, 0.007311, 0.8427), (0.398, 0.001193, 0.04269), (0.3969, 0.002471, 0.8427), (-0.08214, 0.005366, 0.8427), (0.07517, 0.004415, 0.8427), (-0.4071, 0.2072, 0.8427), (0.3948, 0.201, 0.04269), (-0.08934, 0.1351, 0.8427), (-0.4059, 0.2059, 0.04269), (0.3936, 0.2023, 0.8427), (0.1931, 0.1334, 0.8427), (-0.3995, -0.1938, 0.04269), (0.4001, -0.1974, 0.8427), (0.1023, -0.1254, 0.8427), (-0.4006, -0.1925, 0.8427), (0.4012, -0.1987, 0.04269), (-0.1802, -0.1237, 0.8427), (-0.09364, 0.121, 0.8343), (-0.02058, 0.2502, 0.8343), (0.185, 0.2489, 0.8343), (0.09796, -0.1395, 0.8343), (0.01124, -0.2686, 0.8343), (-0.1792, -0.2675, 0.8343), (-0.1845, -0.1378, 0.8343), (-0.08644, -0.008744, 0.8343), (0.1888, 0.1192, 0.8343), (0.07087, -0.009695, 0.8343)], [], [(21, 18, 3, 2), (2, 3, 7, 6), (28, 25, 5, 4), (4, 5, 1, 0), (24, 28, 4, 0), (7, 3, 9, 11), (26, 17, 39, 33), (22, 7, 11, 23), (27, 1, 8, 29), (1, 5, 10, 8), (18, 13, 16, 20), (25, 15, 17, 26), (8, 10, 34, 35), (21, 19, 14, 12), (19, 22, 15, 14), (24, 27, 13, 12), (6, 7, 22, 19), (2, 6, 19, 21), (29, 8, 35, 36), (3, 18, 20, 9), (15, 22, 23, 17), (12, 13, 18, 21), (0, 1, 27, 24), (5, 25, 26, 10), (13, 27, 29, 16), (17, 23, 38, 39), (12, 14, 28, 24), (14, 15, 25, 28), (33, 36, 35, 34), (38, 30, 37, 39), (32, 31, 30, 38), (39, 37, 36, 33), (9, 20, 30, 31), (11, 9, 31, 32), (23, 11, 32, 38), (20, 16, 37, 30), (16, 29, 36, 37), (10, 26, 33, 34)])
_ca = me_cube_004.color_attributes.new('Col', 'BYTE_COLOR', 'CORNER')
_ca.data.foreach_set('color', [0.5972, 0.3763, 0.1812, 1.0, 0.5972, 0.3763, 0.1812, 1.0, 0.5972, 0.3763, 0.1812, 1.0, 0.5972, 0.3763, 0.1812, 1.0, 0.5972, 0.3763, 0.1812, 1.0, 0.5972, 0.3763, 0.1812, 1.0, 0.5972, 0.3763, 0.1812, 1.0, 0.5972, 0.3763, 0.1812, 1.0, 0.5972, 0.3763, 0.1812, 1.0, 0.5972, 0.3763, 0.1812, 1.0, 0.5972, 0.3763, 0.1812, 1.0, 0.5972, 0.3763, 0.1812, 1.0, 0.5972, 0.3763, 0.1812, 1.0, 0.5972, 0.3763, 0.1812, 1.0, 0.5972, 0.3763, 0.1812, 1.0, 0.5972, 0.3763, 0.1812, 1.0, 0.5972, 0.3763, 0.1812, 1.0, 0.5972, 0.3763, 0.1812, 1.0, 0.5972, 0.3763, 0.1812, 1.0, 0.5972, 0.3763, 0.1812, 1.0, 0.5972, 0.3763, 0.1812, 1.0, 0.5972, 0.3763, 0.1812, 1.0, 0.5972, 0.3763, 0.1812, 1.0, 0.5972, 0.3763, 0.1812, 1.0, 0.5972, 0.3763, 0.1812, 1.0, 0.5972, 0.3763, 0.1812, 1.0, 0.5972, 0.3763, 0.1812, 1.0, 0.5972, 0.3763, 0.1812, 1.0, 0.5972, 0.3763, 0.1812, 1.0, 0.5972, 0.3763, 0.1812, 1.0, 0.5972, 0.3763, 0.1812, 1.0, 0.5972, 0.3763, 0.1812, 1.0, 0.5972, 0.3763, 0.1812, 1.0, 0.5972, 0.3763, 0.1812, 1.0, 0.5972, 0.3763, 0.1812, 1.0, 0.5972, 0.3763, 0.1812, 1.0, 0.5972, 0.3763, 0.1812, 1.0, 0.5972, 0.3763, 0.1812, 1.0, 0.5972, 0.3763, 0.1812, 1.0, 0.5972, 0.3763, 0.1812, 1.0, 0.5972, 0.3763, 0.1812, 1.0, 0.5972, 0.3763, 0.1812, 1.0, 0.5972, 0.3763, 0.1812, 1.0, 0.5972, 0.3763, 0.1812, 1.0, 0.5972, 0.3763, 0.1812, 1.0, 0.5972, 0.3763, 0.1812, 1.0, 0.5972, 0.3763, 0.1812, 1.0, 0.5972, 0.3763, 0.1812, 1.0, 0.5972, 0.3763, 0.1812, 1.0, 0.5972, 0.3763, 0.1812, 1.0, 0.5972, 0.3763, 0.1812, 1.0, 0.5972, 0.3763, 0.1812, 1.0, 0.5972, 0.3763, 0.1812, 1.0, 0.5972, 0.3763, 0.1812, 1.0, 0.5972, 0.3763, 0.1812, 1.0, 0.5972, 0.3763, 0.1812, 1.0, 0.5972, 0.3763, 0.1812, 1.0, 0.5972, 0.3763, 0.1812, 1.0, 0.5972, 0.3763, 0.1812, 1.0, 0.5972, 0.3763, 0.1812, 1.0, 0.5972, 0.3763, 0.1812, 1.0, 0.5972, 0.3763, 0.1812, 1.0, 0.5972, 0.3763, 0.1812, 1.0, 0.5972, 0.3763, 0.1812, 1.0, 0.5972, 0.3763, 0.1812, 1.0, 0.5972, 0.3763, 0.1812, 1.0, 0.5972, 0.3763, 0.1812, 1.0, 0.5972, 0.3763, 0.1812, 1.0, 0.5972, 0.3763, 0.1812, 1.0, 0.5972, 0.3763, 0.1812, 1.0, 0.5972, 0.3763, 0.1812, 1.0, 0.5972, 0.3763, 0.1812, 1.0, 0.5972, 0.3763, 0.1812, 1.0, 0.5972, 0.3763, 0.1812, 1.0, 0.5972, 0.3763, 0.1812, 1.0, 0.5972, 0.3763, 0.1812, 1.0, 0.5972, 0.3763, 0.1812, 1.0, 0.5972, 0.3763, 0.1812, 1.0, 0.5972, 0.3763, 0.1812, 1.0, 0.5972, 0.3763, 0.1812, 1.0, 0.5972, 0.3763, 0.1812, 1.0, 0.5972, 0.3763, 0.1812, 1.0, 0.5972, 0.3763, 0.1812, 1.0, 0.5972, 0.3763, 0.1812, 1.0, 0.5972, 0.3763, 0.1812, 1.0, 0.5972, 0.3763, 0.1812, 1.0, 0.5972, 0.3763, 0.1812, 1.0, 0.5972, 0.3763, 0.1812, 1.0, 0.5972, 0.3763, 0.1812, 1.0, 0.5972, 0.3763, 0.1812, 1.0, 0.5972, 0.3763, 0.1812, 1.0, 0.5972, 0.3763, 0.1812, 1.0, 0.5972, 0.3763, 0.1812, 1.0, 0.5972, 0.3763, 0.1812, 1.0, 0.5972, 0.3763, 0.1812, 1.0, 0.5972, 0.3763, 0.1812, 1.0, 0.5972, 0.3763, 0.1812, 1.0, 0.5972, 0.3763, 0.1812, 1.0, 0.5972, 0.3763, 0.1812, 1.0, 0.5972, 0.3763, 0.1812, 1.0, 0.5972, 0.3763, 0.1812, 1.0, 0.5972, 0.3763, 0.1812, 1.0, 0.5972, 0.3763, 0.1812, 1.0, 0.5972, 0.3763, 0.1812, 1.0, 0.5972, 0.3763, 0.1812, 1.0, 0.5972, 0.3763, 0.1812, 1.0, 0.5972, 0.3763, 0.1812, 1.0, 0.5972, 0.3763, 0.1812, 1.0, 0.5972, 0.3763, 0.1812, 1.0, 0.5972, 0.3763, 0.1812, 1.0, 0.5972, 0.3763, 0.1812, 1.0, 0.5972, 0.3763, 0.1812, 1.0, 0.4179, 0.15, 0.0648, 1.0, 0.5647, 0.1946, 0.08438, 1.0, 0.4793, 0.1683, 0.07421, 1.0, 0.5647, 0.2016, 0.08866, 1.0, 0.4179, 0.15, 0.06663, 1.0, 0.5647, 0.1946, 0.08438, 1.0, 0.4125, 0.147, 0.0648, 1.0, 0.5647, 0.1981, 0.0865, 1.0, 0.4125, 0.147, 0.0648, 1.0, 0.5647, 0.1946, 0.08438, 1.0, 0.4125, 0.147, 0.0648, 1.0, 0.5647, 0.1981, 0.0865, 1.0, 0.4179, 0.15, 0.0648, 1.0, 0.5647, 0.1946, 0.08438, 1.0, 0.4125, 0.147, 0.0648, 1.0, 0.5647, 0.2016, 0.08866, 1.0, 0.5972, 0.3763, 0.1812, 1.0, 0.5972, 0.3763, 0.1812, 1.0, 0.5972, 0.3763, 0.1812, 1.0, 0.5972, 0.3763, 0.1812, 1.0, 0.5972, 0.3763, 0.1812, 1.0, 0.5972, 0.3763, 0.1812, 1.0, 0.5972, 0.3763, 0.1812, 1.0, 0.5972, 0.3763, 0.1812, 1.0, 0.5972, 0.3763, 0.1812, 1.0, 0.5972, 0.3763, 0.1812, 1.0, 0.5972, 0.3763, 0.1812, 1.0, 0.5972, 0.3763, 0.1812, 1.0, 0.5972, 0.3763, 0.1812, 1.0, 0.5972, 0.3763, 0.1812, 1.0, 0.5972, 0.3763, 0.1812, 1.0, 0.5972, 0.3763, 0.1812, 1.0, 0.5972, 0.3763, 0.1812, 1.0, 0.5972, 0.3763, 0.1812, 1.0, 0.5972, 0.3763, 0.1812, 1.0, 0.5972, 0.3763, 0.1812, 1.0, 0.5972, 0.3763, 0.1812, 1.0, 0.5972, 0.3763, 0.1812, 1.0, 0.5972, 0.3763, 0.1812, 1.0, 0.5972, 0.3763, 0.1812, 1.0])
me_cube_004.use_remesh_preserve_volume = False
me_cube_004.use_remesh_preserve_attributes = False
me_cube_004.use_mirror_vertex_groups = False
me_cube_004.use_paint_bone_selection = False
me_cube_004.use_paint_mask = True
me_cube_004.update()
me_cube_003 = bpy.data.meshes.new('Cube.003')
me_cube_003.from_pydata([(-0.3968, -0.4023, 5.937e-09), (-0.3979, -0.401, 0.8), (-0.4036, 0.3973, 5.984e-09), (-0.4047, 0.3986, 0.8), (0.4036, -0.3973, -5.984e-09), (0.4024, -0.3961, 0.8), (0.3968, 0.4023, -5.937e-09), (0.3957, 0.4035, 0.8), (-0.1737, -0.2244, 0.8), (-0.1794, 0.2168, 0.8), (0.1752, -0.2223, 0.8), (0.1735, 0.2189, 0.8), (-0.4023, 0.2487, 5.975e-09), (-0.4034, 0.25, 0.8), (0.398, 0.2536, -5.946e-09), (0.3969, 0.2549, 0.8), (-0.1788, 0.1493, 0.8), (0.1741, 0.1515, 0.8), (-0.4019, 0.2061, 5.973e-09), (0.3973, 0.2123, 0.8), (0.1852, 0.1196, 0.8), (-0.4031, 0.2074, 0.8), (0.3984, 0.211, -5.948e-09), (-0.1894, 0.1173, 0.8), (-0.3973, -0.3459, 5.94e-09), (0.402, -0.3397, 0.8), (0.1878, -0.1905, 0.8), (-0.3984, -0.3446, 0.8), (0.4031, -0.341, -5.98e-09), (-0.1868, -0.1928, 0.8), (-0.1788, 0.1493, 0.7793), (-0.1794, 0.2167, 0.7793), (0.1735, 0.2189, 0.7793), (0.1879, -0.1906, 0.7793), (0.1753, -0.2223, 0.7793), (-0.1736, -0.2245, 0.7793), (-0.1894, 0.1172, 0.7793), (0.1741, 0.1514, 0.7793), (0.1852, 0.1196, 0.7793), (-0.1868, -0.1929, 0.7793)], [], [(12, 13, 3, 2), (2, 3, 7, 6), (28, 25, 5, 4), (4, 5, 1, 0), (24, 28, 4, 0), (7, 3, 9, 11), (26, 20, 38, 33), (15, 7, 11, 17), (27, 1, 8, 29), (1, 5, 10, 8), (3, 13, 16, 9), (19, 15, 17, 20), (8, 10, 34, 35), (2, 6, 14, 12), (6, 7, 15, 14), (18, 21, 13, 12), (24, 27, 21, 18), (25, 19, 20, 26), (13, 21, 23, 16), (29, 8, 35, 39), (12, 14, 22, 18), (14, 15, 19, 22), (5, 25, 26, 10), (0, 1, 27, 24), (21, 27, 29, 23), (17, 11, 32, 37), (18, 22, 28, 24), (22, 19, 25, 28), (33, 39, 35, 34), (32, 31, 30, 37), (37, 30, 36, 38), (38, 36, 39, 33), (9, 16, 30, 31), (11, 9, 31, 32), (23, 29, 39, 36), (20, 17, 37, 38), (16, 23, 36, 30), (10, 26, 33, 34)])
_ca = me_cube_003.color_attributes.new('Col', 'BYTE_COLOR', 'CORNER')
_ca.data.foreach_set('color', [0.6105, 0.3864, 0.1912, 1.0, 0.5972, 0.3763, 0.1812, 1.0, 0.5972, 0.3763, 0.1812, 1.0, 0.6172, 0.3968, 0.2016, 1.0, 0.5972, 0.3763, 0.1812, 1.0, 0.5972, 0.3763, 0.1812, 1.0, 0.5972, 0.3763, 0.1812, 1.0, 0.5972, 0.3763, 0.1812, 1.0, 0.5972, 0.3763, 0.1812, 1.0, 0.5972, 0.3763, 0.1812, 1.0, 0.5972, 0.3763, 0.1812, 1.0, 0.5972, 0.3763, 0.1812, 1.0, 0.5972, 0.3763, 0.1812, 1.0, 0.5972, 0.3763, 0.1812, 1.0, 0.5972, 0.3763, 0.1812, 1.0, 0.5972, 0.3763, 0.1812, 1.0, 0.5972, 0.3763, 0.1812, 1.0, 0.5972, 0.3763, 0.1812, 1.0, 0.5972, 0.3763, 0.1812, 1.0, 0.5972, 0.3763, 0.1812, 1.0, 0.5972, 0.3763, 0.1812, 1.0, 0.5972, 0.3763, 0.1812, 1.0, 0.5972, 0.3763, 0.1812, 1.0, 0.5972, 0.3763, 0.1812, 1.0, 0.5972, 0.3763, 0.1812, 1.0, 0.5972, 0.3763, 0.1812, 1.0, 0.5972, 0.3763, 0.1812, 1.0, 0.5972, 0.3763, 0.1812, 1.0, 0.5972, 0.3763, 0.1812, 1.0, 0.5972, 0.3763, 0.1812, 1.0, 0.5972, 0.3763, 0.1812, 1.0, 0.5972, 0.3763, 0.1812, 1.0, 0.5972, 0.3763, 0.1812, 1.0, 0.5972, 0.3763, 0.1812, 1.0, 0.5972, 0.3763, 0.1812, 1.0, 0.5972, 0.3763, 0.1812, 1.0, 0.5972, 0.3763, 0.1812, 1.0, 0.5972, 0.3763, 0.1812, 1.0, 0.5972, 0.3763, 0.1812, 1.0, 0.5972, 0.3763, 0.1812, 1.0, 0.5972, 0.3763, 0.1812, 1.0, 0.5972, 0.3763, 0.1812, 1.0, 0.5972, 0.3763, 0.1812, 1.0, 0.5972, 0.3763, 0.1812, 1.0, 0.5972, 0.3763, 0.1812, 1.0, 0.5972, 0.3763, 0.1812, 1.0, 0.5972, 0.3763, 0.1812, 1.0, 0.5972, 0.3763, 0.1812, 1.0, 0.5972, 0.3763, 0.1812, 1.0, 0.5972, 0.3763, 0.1812, 1.0, 0.5972, 0.3763, 0.1812, 1.0, 0.5972, 0.3763, 0.1812, 1.0, 0.5972, 0.3763, 0.1812, 1.0, 0.5972, 0.3763, 0.1812, 1.0, 0.5972, 0.3763, 0.1812, 1.0, 0.5972, 0.3763, 0.1812, 1.0, 0.5972, 0.3763, 0.1812, 1.0, 0.5972, 0.3763, 0.1812, 1.0, 0.5972, 0.3763, 0.1812, 1.0, 0.5972, 0.3763, 0.1812, 1.0, 0.6038, 0.3813, 0.1878, 1.0, 0.5972, 0.3763, 0.1812, 1.0, 0.5972, 0.3763, 0.1812, 1.0, 0.6105, 0.3864, 0.1912, 1.0, 0.6038, 0.3813, 0.1845, 1.0, 0.5972, 0.3763, 0.1812, 1.0, 0.5972, 0.3763, 0.1812, 1.0, 0.6038, 0.3813, 0.1878, 1.0, 0.5972, 0.3763, 0.1812, 1.0, 0.5972, 0.3763, 0.1812, 1.0, 0.5972, 0.3763, 0.1812, 1.0, 0.5972, 0.3763, 0.1812, 1.0, 0.5972, 0.3763, 0.1812, 1.0, 0.5972, 0.3763, 0.1812, 1.0, 0.5972, 0.3763, 0.1812, 1.0, 0.5972, 0.3763, 0.1812, 1.0, 0.5972, 0.3763, 0.1812, 1.0, 0.5972, 0.3763, 0.1812, 1.0, 0.5972, 0.3763, 0.1812, 1.0, 0.5972, 0.3763, 0.1812, 1.0, 0.5972, 0.3763, 0.1812, 1.0, 0.5972, 0.3763, 0.1812, 1.0, 0.5972, 0.3763, 0.1812, 1.0, 0.5972, 0.3763, 0.1812, 1.0, 0.5972, 0.3763, 0.1812, 1.0, 0.5972, 0.3763, 0.1812, 1.0, 0.5972, 0.3763, 0.1812, 1.0, 0.5972, 0.3763, 0.1812, 1.0, 0.5972, 0.3763, 0.1812, 1.0, 0.5972, 0.3763, 0.1812, 1.0, 0.5972, 0.3763, 0.1812, 1.0, 0.5972, 0.3763, 0.1812, 1.0, 0.5972, 0.3763, 0.1812, 1.0, 0.5972, 0.3763, 0.1812, 1.0, 0.5972, 0.3763, 0.1812, 1.0, 0.6038, 0.3813, 0.1845, 1.0, 0.5972, 0.3763, 0.1812, 1.0, 0.5972, 0.3763, 0.1812, 1.0, 0.5972, 0.3763, 0.1812, 1.0, 0.5972, 0.3763, 0.1812, 1.0, 0.5972, 0.3763, 0.1812, 1.0, 0.5972, 0.3763, 0.1812, 1.0, 0.5972, 0.3763, 0.1812, 1.0, 0.5972, 0.3763, 0.1812, 1.0, 0.5972, 0.3763, 0.1812, 1.0, 0.5972, 0.3763, 0.1812, 1.0, 0.5972, 0.3763, 0.1812, 1.0, 0.5972, 0.3763, 0.1812, 1.0, 0.5972, 0.3763, 0.1812, 1.0, 0.5972, 0.3763, 0.1812, 1.0, 0.5972, 0.3763, 0.1812, 1.0, 0.5972, 0.3763, 0.1812, 1.0, 0.3372, 0.5647, 0.5972, 1.0, 0.3372, 0.5647, 0.5972, 1.0, 0.3372, 0.5647, 0.5972, 1.0, 0.3231, 0.4678, 0.5972, 1.0, 0.5972, 0.521, 0.552, 1.0, 0.5972, 0.521, 0.552, 1.0, 0.5972, 0.521, 0.552, 1.0, 0.5972, 0.521, 0.552, 1.0, 0.3372, 0.5647, 0.5972, 1.0, 0.3278, 0.521, 0.5972, 1.0, 0.3372, 0.5647, 0.5972, 1.0, 0.3325, 0.5457, 0.5972, 1.0, 0.1746, 0.0, 0.5972, 1.0, 0.1746, 0.0, 0.5972, 1.0, 0.1746, 0.0, 0.5972, 1.0, 0.1746, 0.0, 0.5972, 1.0, 0.5972, 0.3763, 0.1812, 1.0, 0.5972, 0.3763, 0.1812, 1.0, 0.5972, 0.3763, 0.1812, 1.0, 0.5972, 0.3763, 0.1812, 1.0, 0.5972, 0.3763, 0.1812, 1.0, 0.5972, 0.3763, 0.1812, 1.0, 0.5972, 0.3763, 0.1812, 1.0, 0.5972, 0.3763, 0.1812, 1.0, 0.5972, 0.3763, 0.1812, 1.0, 0.5972, 0.3763, 0.1812, 1.0, 0.5972, 0.3763, 0.1812, 1.0, 0.5972, 0.3763, 0.1812, 1.0, 0.5972, 0.3763, 0.1812, 1.0, 0.5972, 0.3763, 0.1812, 1.0, 0.5972, 0.3763, 0.1812, 1.0, 0.5972, 0.3763, 0.1812, 1.0, 0.5972, 0.3763, 0.1812, 1.0, 0.5972, 0.3763, 0.1812, 1.0, 0.5972, 0.3763, 0.1812, 1.0, 0.5972, 0.3763, 0.1812, 1.0, 0.5972, 0.3763, 0.1812, 1.0, 0.5972, 0.3763, 0.1812, 1.0, 0.5972, 0.3763, 0.1812, 1.0, 0.5972, 0.3763, 0.1812, 1.0])
me_cube_003.use_remesh_preserve_volume = False
me_cube_003.use_remesh_preserve_attributes = False
me_cube_003.use_mirror_vertex_groups = False
me_cube_003.use_paint_bone_selection = False
me_cube_003.use_paint_mask = True
me_cube_003.update()
me_cube_002 = bpy.data.meshes.new('Cube.002')
me_cube_002.from_pydata([(-0.3958, -0.4043, -0.005502), (-0.3969, -0.403, 0.7945), (-0.4045, 0.3954, -0.005502), (-0.4056, 0.3966, 0.7945), (0.4045, -0.3954, -0.005502), (0.4034, -0.3941, 0.7945), (0.3958, 0.4042, -0.005502), (0.3946, 0.4055, 0.7945), (-0.3524, -0.3574, 0.8445), (-0.3602, 0.3522, 0.8445), (0.35, 0.3601, 0.8445), (0.3578, -0.3495, 0.8445)], [], [(0, 1, 3, 2), (2, 3, 7, 6), (6, 7, 5, 4), (4, 5, 1, 0), (2, 6, 4, 0), (7, 3, 9, 10), (10, 9, 8, 11), (5, 7, 10, 11), (3, 1, 8, 9), (1, 5, 11, 8)])
_ca = me_cube_002.color_attributes.new('Col', 'BYTE_COLOR', 'CORNER')
_ca.data.foreach_set('color', [0.1046, 0.107, 0.09084, 1.0, 0.2384, 0.2384, 0.2051, 1.0, 0.2384, 0.2384, 0.2051, 1.0, 0.1301, 0.1329, 0.1119, 1.0, 0.1022, 0.1046, 0.08866, 1.0, 0.2384, 0.2384, 0.2051, 1.0, 0.2384, 0.2384, 0.2051, 1.0, 0.1022, 0.1046, 0.08866, 1.0, 0.1022, 0.1046, 0.08866, 1.0, 0.2384, 0.2384, 0.2051, 1.0, 0.2384, 0.2384, 0.2051, 1.0, 0.1022, 0.1046, 0.08866, 1.0, 0.1022, 0.1046, 0.08866, 1.0, 0.2384, 0.2384, 0.2051, 1.0, 0.2384, 0.2384, 0.2051, 1.0, 0.1046, 0.107, 0.09084, 1.0, 0.1022, 0.1046, 0.08866, 1.0, 0.1195, 0.1221, 0.1046, 1.0, 0.1022, 0.1046, 0.08866, 1.0, 0.1119, 0.1144, 0.09759, 1.0, 0.5647, 0.5647, 0.4851, 1.0, 0.5647, 0.5647, 0.4851, 1.0, 0.5647, 0.5647, 0.4851, 1.0, 0.5647, 0.5647, 0.4851, 1.0, 0.5149, 0.5149, 0.4397, 1.0, 0.5089, 0.5089, 0.4342, 1.0, 0.4508, 0.4508, 0.3813, 1.0, 0.5149, 0.5149, 0.4397, 1.0, 0.5647, 0.5647, 0.4851, 1.0, 0.5647, 0.5647, 0.4851, 1.0, 0.5647, 0.5647, 0.4851, 1.0, 0.5647, 0.5647, 0.4851, 1.0, 0.5647, 0.5647, 0.4851, 1.0, 0.5647, 0.5647, 0.4851, 1.0, 0.5647, 0.5647, 0.4851, 1.0, 0.5647, 0.5647, 0.4851, 1.0, 0.5647, 0.5647, 0.4851, 1.0, 0.5647, 0.5647, 0.4851, 1.0, 0.5647, 0.5647, 0.4851, 1.0, 0.5647, 0.5647, 0.4851, 1.0])
me_cube_002.use_remesh_preserve_volume = False
me_cube_002.use_remesh_preserve_attributes = False
me_cube_002.use_mirror_vertex_groups = False
me_cube_002.use_paint_bone_selection = False
me_cube_002.use_paint_mask = True
me_cube_002.update()
me_cube_001 = bpy.data.meshes.new('Cube.001')
me_cube_001.from_pydata([(0.4013, -0.4043, 0.00978), (0.2495, -0.252, 0.9629), (0.4016, 0.3928, 0.00978), (0.2497, 0.2462, 0.9629), (0.3058, -0.3084, 1.083), (0.3061, 0.3033, 1.016), (0.1075, 0.1073, 1.281), (0.1076, 0.2638, 1.198), (0.1554, 0.2739, 1.157), (0.2136, -0.1117, 1.182), (0.1522, -0.009984, 1.227), (0.1617, -0.07195, 1.204), (0.09016, -0.00967, 1.227), (0.08531, -0.07157, 1.203), (0.09386, -0.225, 1.126), (0.1472, -0.1966, 1.138), (0.0766, 0.202, 1.31), (0.07666, 0.3146, 1.251), (-0.4016, -0.3972, 0.00978), (-0.2523, -0.2475, 0.9629), (-0.4013, 0.3999, 0.00978), (-0.2521, 0.2506, 0.9629), (-0.309, -0.3029, 1.083), (-0.3088, 0.3087, 1.016), (-0.112, 0.1087, 1.28), (-0.1119, 0.2652, 1.198), (-0.1585, 0.2767, 1.157), (-0.2171, -0.1081, 1.18), (0.0001652, 0.3963, 0.00978), (-0.001216, 0.2484, 0.9629), (-0.0001192, -0.4007, 0.00978), (-0.001394, -0.2497, 0.9629), (-0.001334, 0.3066, 1.008), (-0.001586, -0.3056, 1.084), (-0.002197, 0.268, 1.201), (-0.002287, 0.1068, 1.281), (-0.001554, 0.2669, 1.154), (-0.001775, -0.1105, 1.179), (-0.1561, -0.008425, 1.225), (-0.1654, -0.0703, 1.201), (-0.09407, -0.008738, 1.226), (-0.08905, -0.07069, 1.202), (-0.09719, -0.224, 1.125), (-0.1506, -0.1949, 1.136), (-0.00164, -0.2392, 1.119), (-0.001683, -0.2088, 1.133), (-0.08141, 0.203, 1.31), (-0.08136, 0.3156, 1.25), (-0.00235, 0.3151, 1.25), (-0.002406, 0.2025, 1.31), (0.1283, 0.2085, 1.354), (0.1284, 0.395, 1.256), (-0.1333, 0.2102, 1.353), (-0.1332, 0.3967, 1.255), (-0.002419, 0.3959, 1.255), (-0.002512, 0.2094, 1.354), (0.03926, 0.3211, 1.348), (0.03929, 0.3808, 1.316), (-0.04441, 0.3216, 1.347), (-0.04438, 0.3813, 1.316), (-0.002548, 0.381, 1.316), (-0.002578, 0.3214, 1.348), (0.1522, -0.004437, 1.219), (0.1617, -0.06641, 1.196), (0.09017, -0.004123, 1.219), (0.08531, -0.06602, 1.195), (0.09387, -0.2207, 1.121), (0.1472, -0.1923, 1.132), (-0.1561, -0.002878, 1.217), (-0.1654, -0.06475, 1.193), (-0.09407, -0.003192, 1.218), (-0.08904, -0.06514, 1.194), (-0.09719, -0.2197, 1.12), (-0.1506, -0.1907, 1.13), (-0.001638, -0.2264, 1.102), (-0.00168, -0.1993, 1.121)], [], [(28, 29, 3, 2), (2, 3, 1, 0), (28, 2, 0, 30), (9, 8, 7, 6), (1, 3, 5, 4), (31, 1, 4, 33), (9, 6, 10, 11), (4, 9, 15, 14), (4, 5, 8, 9), (5, 32, 36, 8), (8, 36, 34, 7), (7, 34, 48, 17), (3, 29, 32, 5), (0, 1, 31, 30), (13, 11, 63, 65), (35, 37, 13, 12), (37, 9, 11, 13), (6, 35, 12, 10), (38, 39, 69, 68), (9, 37, 45, 15), (33, 4, 14, 44), (16, 17, 51, 50), (35, 6, 16, 49), (6, 7, 17, 16), (28, 20, 21, 29), (20, 18, 19, 21), (28, 30, 18, 20), (27, 24, 25, 26), (19, 22, 23, 21), (31, 33, 22, 19), (27, 39, 38, 24), (22, 42, 43, 27), (22, 27, 26, 23), (23, 26, 36, 32), (26, 25, 34, 36), (25, 47, 48, 34), (21, 23, 32, 29), (18, 30, 31, 19), (44, 14, 66, 74), (35, 40, 41, 37), (37, 41, 39, 27), (24, 38, 40, 35), (10, 12, 64, 62), (27, 43, 45, 37), (33, 44, 42, 22), (46, 49, 55, 52), (35, 49, 46, 24), (24, 46, 47, 25), (54, 53, 59, 60), (52, 55, 61, 58), (48, 47, 53, 54), (49, 16, 50, 55), (47, 46, 52, 53), (17, 48, 54, 51), (57, 60, 61, 56), (59, 58, 61, 60), (55, 50, 56, 61), (51, 54, 60, 57), (53, 52, 58, 59), (50, 51, 57, 56), (65, 63, 62, 64), (74, 66, 67, 75), (71, 70, 68, 69), (74, 75, 73, 72), (43, 42, 72, 73), (15, 45, 75, 67), (40, 38, 68, 70), (12, 13, 65, 64), (42, 44, 74, 72), (39, 41, 71, 69), (45, 43, 73, 75), (41, 40, 70, 71), (11, 10, 62, 63), (14, 15, 67, 66)])
_ca = me_cube_001.color_attributes.new('Col', 'BYTE_COLOR', 'CORNER')
_ca.data.foreach_set('color', [0.3005, 0.0, 0.004391, 1.0, 1.0, 0.0, 0.02624, 1.0, 1.0, 0.0, 0.02624, 1.0, 0.4233, 0.0, 0.008023, 1.0, 0.3095, 0.0, 0.004777, 1.0, 1.0, 0.0, 0.02624, 1.0, 1.0, 0.0, 0.02624, 1.0, 0.4678, 0.0, 0.008568, 1.0, 0.3005, 0.0, 0.004391, 1.0, 0.3005, 0.0, 0.004391, 1.0, 0.4851, 0.0, 0.009134, 1.0, 0.305, 0.0, 0.004391, 1.0, 1.0, 0.6724, 0.5395, 1.0, 1.0, 0.6724, 0.5395, 1.0, 1.0, 0.6724, 0.5395, 1.0, 1.0, 0.6724, 0.5395, 1.0, 0.855, 0.2789, 0.2384, 1.0, 0.8388, 0.2502, 0.2159, 1.0, 1.0, 0.6724, 0.5395, 1.0, 1.0, 0.6724, 0.5395, 1.0, 0.8388, 0.2502, 0.2159, 1.0, 0.8632, 0.2961, 0.2502, 1.0, 1.0, 0.6724, 0.5395, 1.0, 1.0, 0.6724, 0.5395, 1.0, 1.0, 0.6724, 0.5395, 1.0, 1.0, 0.6724, 0.5395, 1.0, 1.0, 0.6724, 0.5395, 1.0, 1.0, 0.6724, 0.5395, 1.0, 1.0, 0.6724, 0.5395, 1.0, 1.0, 0.6724, 0.5395, 1.0, 1.0, 0.6795, 0.5457, 1.0, 0.8388, 0.6172, 0.5271, 1.0, 1.0, 0.6724, 0.5395, 1.0, 1.0, 0.6724, 0.5395, 1.0, 1.0, 0.6724, 0.5395, 1.0, 1.0, 0.6724, 0.5395, 1.0, 1.0, 0.6724, 0.5395, 1.0, 1.0, 0.6867, 0.5583, 1.0, 1.0, 0.7084, 0.5906, 1.0, 1.0, 0.6724, 0.5395, 1.0, 1.0, 0.6724, 0.5395, 1.0, 1.0, 0.7084, 0.5906, 1.0, 1.0, 0.6724, 0.5395, 1.0, 1.0, 0.6724, 0.5395, 1.0, 0.8469, 0.8632, 1.0, 1.0, 0.8469, 0.8632, 1.0, 1.0, 0.8469, 0.8632, 1.0, 1.0, 0.8469, 0.8632, 1.0, 1.0, 0.8469, 0.2664, 0.2307, 1.0, 0.8388, 0.2502, 0.2159, 1.0, 1.0, 0.6867, 0.5583, 1.0, 1.0, 0.6724, 0.5395, 1.0, 0.3005, 0.0, 0.004391, 1.0, 1.0, 0.005182, 0.04231, 1.0, 1.0, 0.0, 0.02624, 1.0, 0.3005, 0.0, 0.004391, 1.0, 1.0, 0.6724, 0.5395, 1.0, 1.0, 0.6724, 0.5395, 1.0, 1.0, 0.6724, 0.5395, 1.0, 1.0, 0.6724, 0.5395, 1.0, 1.0, 0.6724, 0.5395, 1.0, 1.0, 0.6724, 0.5395, 1.0, 1.0, 0.6724, 0.5395, 1.0, 1.0, 0.6724, 0.5395, 1.0, 1.0, 0.6724, 0.5395, 1.0, 1.0, 0.6724, 0.5395, 1.0, 1.0, 0.6724, 0.5395, 1.0, 1.0, 0.6724, 0.5395, 1.0, 1.0, 0.6724, 0.5395, 1.0, 1.0, 0.6724, 0.5395, 1.0, 1.0, 0.6724, 0.5395, 1.0, 1.0, 0.6724, 0.5395, 1.0, 1.0, 0.6795, 0.5457, 1.0, 1.0, 0.6724, 0.5395, 1.0, 1.0, 0.6724, 0.5395, 1.0, 1.0, 0.6795, 0.5457, 1.0, 1.0, 0.6724, 0.5395, 1.0, 1.0, 0.6724, 0.5395, 1.0, 1.0, 0.6724, 0.5395, 1.0, 1.0, 0.6795, 0.5457, 1.0, 1.0, 0.6724, 0.5395, 1.0, 1.0, 0.6724, 0.5395, 1.0, 0.8388, 0.6172, 0.5271, 1.0, 1.0, 0.6724, 0.5395, 1.0, 0.8469, 0.8632, 1.0, 1.0, 0.8469, 0.8632, 1.0, 1.0, 0.8469, 0.8632, 1.0, 1.0, 0.8469, 0.8632, 1.0, 1.0, 0.8469, 0.8632, 1.0, 1.0, 0.8469, 0.8632, 1.0, 1.0, 0.8469, 0.8632, 1.0, 1.0, 0.8469, 0.8632, 1.0, 1.0, 0.8469, 0.8632, 1.0, 1.0, 0.8469, 0.8632, 1.0, 1.0, 0.8469, 0.8632, 1.0, 1.0, 0.8469, 0.8632, 1.0, 1.0, 0.3005, 0.0, 0.004391, 1.0, 0.305, 0.0, 0.004391, 1.0, 1.0, 0.0, 0.02624, 1.0, 1.0, 0.0, 0.02624, 1.0, 0.3005, 0.0, 0.004391, 1.0, 0.3005, 0.0, 0.004391, 1.0, 1.0, 0.0, 0.02624, 1.0, 1.0, 0.0, 0.02624, 1.0, 0.3005, 0.0, 0.004391, 1.0, 0.305, 0.0, 0.004391, 1.0, 0.3005, 0.0, 0.004391, 1.0, 0.3005, 0.0, 0.004391, 1.0, 1.0, 0.6724, 0.5395, 1.0, 1.0, 0.6724, 0.5395, 1.0, 1.0, 0.6724, 0.5395, 1.0, 1.0, 0.6724, 0.5395, 1.0, 0.8388, 0.2542, 0.2195, 1.0, 1.0, 0.6724, 0.5395, 1.0, 1.0, 0.6724, 0.5395, 1.0, 0.8714, 0.3185, 0.2705, 1.0, 0.8388, 0.2502, 0.2159, 1.0, 1.0, 0.6724, 0.5395, 1.0, 1.0, 0.6724, 0.5395, 1.0, 0.8796, 0.3325, 0.2789, 1.0, 1.0, 0.6724, 0.5395, 1.0, 1.0, 0.6724, 0.5395, 1.0, 1.0, 0.6795, 0.5457, 1.0, 1.0, 0.6724, 0.5395, 1.0, 1.0, 0.6724, 0.5395, 1.0, 1.0, 0.6724, 0.5395, 1.0, 1.0, 0.6724, 0.5395, 1.0, 1.0, 0.6724, 0.5395, 1.0, 1.0, 0.6724, 0.5395, 1.0, 1.0, 0.6867, 0.552, 1.0, 1.0, 0.7011, 0.5841, 1.0, 1.0, 0.6724, 0.5395, 1.0, 1.0, 0.6724, 0.5395, 1.0, 1.0, 0.6795, 0.5457, 1.0, 1.0, 0.7084, 0.5906, 1.0, 1.0, 0.6867, 0.5583, 1.0, 1.0, 0.6795, 0.5457, 1.0, 1.0, 0.6724, 0.5395, 1.0, 1.0, 0.6724, 0.5395, 1.0, 1.0, 0.7084, 0.5906, 1.0, 0.8469, 0.8632, 1.0, 1.0, 0.8469, 0.8632, 1.0, 1.0, 0.8469, 0.8632, 1.0, 1.0, 0.8469, 0.8632, 1.0, 1.0, 0.8469, 0.2582, 0.2195, 1.0, 1.0, 0.6724, 0.5395, 1.0, 1.0, 0.6867, 0.5583, 1.0, 0.8388, 0.2462, 0.2122, 1.0, 0.3005, 0.0, 0.004391, 1.0, 0.3005, 0.0, 0.004391, 1.0, 1.0, 0.0, 0.02624, 1.0, 1.0, 0.0, 0.02624, 1.0, 1.0, 0.6724, 0.5395, 1.0, 0.8388, 0.6172, 0.5271, 1.0, 0.8388, 0.624, 0.5333, 1.0, 1.0, 0.6724, 0.5395, 1.0, 1.0, 0.6724, 0.5395, 1.0, 1.0, 0.6724, 0.5395, 1.0, 1.0, 0.6724, 0.5395, 1.0, 1.0, 0.6724, 0.5395, 1.0, 1.0, 0.6724, 0.5395, 1.0, 1.0, 0.6724, 0.5395, 1.0, 1.0, 0.6724, 0.5395, 1.0, 1.0, 0.6724, 0.5395, 1.0, 1.0, 0.6724, 0.5395, 1.0, 1.0, 0.6795, 0.5457, 1.0, 1.0, 0.6724, 0.5395, 1.0, 1.0, 0.6724, 0.5395, 1.0, 1.0, 0.6724, 0.5395, 1.0, 1.0, 0.6724, 0.5395, 1.0, 1.0, 0.6724, 0.5395, 1.0, 1.0, 0.6724, 0.5395, 1.0, 1.0, 0.6724, 0.5395, 1.0, 1.0, 0.6724, 0.5395, 1.0, 1.0, 0.6724, 0.5395, 1.0, 1.0, 0.6724, 0.5395, 1.0, 1.0, 0.6724, 0.5395, 1.0, 1.0, 0.6724, 0.5395, 1.0, 1.0, 0.6724, 0.5395, 1.0, 1.0, 0.6724, 0.5395, 1.0, 0.8469, 0.8632, 1.0, 1.0, 0.8469, 0.8632, 1.0, 1.0, 0.8469, 0.8632, 1.0, 1.0, 0.8469, 0.8632, 1.0, 1.0, 0.8469, 0.8632, 1.0, 1.0, 0.8469, 0.8632, 1.0, 1.0, 0.8469, 0.8632, 1.0, 1.0, 0.8469, 0.8632, 1.0, 1.0, 0.8469, 0.8632, 1.0, 1.0, 0.8469, 0.8632, 1.0, 1.0, 0.8469, 0.8632, 1.0, 1.0, 0.8469, 0.8632, 1.0, 1.0, 0.8469, 0.8632, 1.0, 1.0, 0.8469, 0.8632, 1.0, 1.0, 0.8469, 0.8632, 1.0, 1.0, 0.8469, 0.8632, 1.0, 1.0, 0.8469, 0.8632, 1.0, 1.0, 0.8469, 0.8632, 1.0, 1.0, 0.8469, 0.8632, 1.0, 1.0, 0.8469, 0.8632, 1.0, 1.0, 0.8469, 0.8632, 1.0, 1.0, 0.8469, 0.8632, 1.0, 1.0, 0.8469, 0.8632, 1.0, 1.0, 0.8469, 0.8632, 1.0, 1.0, 0.8469, 0.8632, 1.0, 1.0, 0.8469, 0.8632, 1.0, 1.0, 0.8469, 0.8632, 1.0, 1.0, 0.8469, 0.8632, 1.0, 1.0, 0.8469, 0.8632, 1.0, 1.0, 0.8469, 0.8632, 1.0, 1.0, 0.8469, 0.8632, 1.0, 1.0, 0.8469, 0.8632, 1.0, 1.0, 0.8469, 0.8632, 1.0, 1.0, 0.8469, 0.8632, 1.0, 1.0, 0.8469, 0.8632, 1.0, 1.0, 0.8469, 0.8632, 1.0, 1.0, 0.8469, 0.8632, 1.0, 1.0, 0.8469, 0.8632, 1.0, 1.0, 0.8469, 0.8632, 1.0, 1.0, 0.8469, 0.8632, 1.0, 1.0, 0.8469, 0.8632, 1.0, 1.0, 0.8469, 0.8632, 1.0, 1.0, 0.8469, 0.8632, 1.0, 1.0, 0.8469, 0.8632, 1.0, 1.0, 0.8469, 0.8632, 1.0, 1.0, 0.8469, 0.8632, 1.0, 1.0, 0.8469, 0.8632, 1.0, 1.0, 0.8469, 0.8632, 1.0, 1.0, 0.8469, 0.8632, 1.0, 1.0, 0.8469, 0.8632, 1.0, 1.0, 0.8469, 0.8632, 1.0, 1.0, 0.8469, 0.8632, 1.0, 1.0, 0.8469, 0.8632, 1.0, 1.0, 0.8469, 0.8632, 1.0, 1.0, 0.8469, 0.8632, 1.0, 1.0, 0.8469, 0.8632, 1.0, 1.0, 0.8469, 0.8632, 1.0, 1.0, 0.8469, 0.8632, 1.0, 1.0, 0.8469, 0.8632, 1.0, 1.0, 0.8469, 0.8632, 1.0, 1.0, 0.0, 0.0, 0.0, 1.0, 0.0, 0.0, 0.0, 1.0, 0.0, 0.0, 0.0, 1.0, 0.001214, 0.001214, 0.001214, 1.0, 0.0, 0.0, 0.0, 1.0, 0.0, 0.0, 0.0, 1.0, 0.0, 0.0, 0.0, 1.0, 0.0, 0.0, 0.0, 1.0, 0.0, 0.0, 0.0, 1.0, 0.0, 0.0, 0.0, 1.0, 0.0003035, 0.0003035, 0.0003035, 1.0, 0.004777, 0.004777, 0.004777, 1.0, 0.0, 0.0, 0.0, 1.0, 0.0, 0.0, 0.0, 1.0, 0.0, 0.0, 0.0, 1.0, 0.0, 0.0, 0.0, 1.0, 1.0, 0.6724, 0.5395, 1.0, 1.0, 0.6724, 0.5395, 1.0, 1.0, 0.6724, 0.5395, 1.0, 1.0, 0.6724, 0.5395, 1.0, 1.0, 0.6795, 0.5457, 1.0, 0.8388, 0.6172, 0.5271, 1.0, 1.0, 0.6724, 0.5395, 1.0, 1.0, 0.6795, 0.5457, 1.0, 1.0, 0.6724, 0.5395, 1.0, 1.0, 0.6795, 0.5457, 1.0, 1.0, 0.6795, 0.5457, 1.0, 1.0, 0.6724, 0.5395, 1.0, 1.0, 0.6724, 0.5395, 1.0, 1.0, 0.6724, 0.5395, 1.0, 1.0, 0.6724, 0.5395, 1.0, 1.0, 0.6724, 0.5395, 1.0, 1.0, 0.6724, 0.5395, 1.0, 1.0, 0.6724, 0.5395, 1.0, 1.0, 0.6724, 0.5395, 1.0, 1.0, 0.6724, 0.5395, 1.0, 1.0, 0.6724, 0.5395, 1.0, 1.0, 0.6724, 0.5395, 1.0, 1.0, 0.6724, 0.5395, 1.0, 1.0, 0.6724, 0.5395, 1.0, 0.8388, 0.6172, 0.5271, 1.0, 1.0, 0.6724, 0.5395, 1.0, 1.0, 0.6724, 0.5395, 1.0, 1.0, 0.6724, 0.5395, 1.0, 1.0, 0.6724, 0.5395, 1.0, 1.0, 0.6724, 0.5395, 1.0, 1.0, 0.6724, 0.5395, 1.0, 1.0, 0.6724, 0.5395, 1.0, 1.0, 0.6724, 0.5395, 1.0, 1.0, 0.6724, 0.5395, 1.0, 1.0, 0.6724, 0.5395, 1.0, 1.0, 0.6724, 0.5395, 1.0, 0.8469, 0.624, 0.5333, 1.0, 1.0, 0.6795, 0.5457, 1.0, 1.0, 0.6795, 0.5457, 1.0, 0.8388, 0.6172, 0.5271, 1.0])
me_cube_001.use_remesh_preserve_volume = False
me_cube_001.use_remesh_preserve_attributes = False
me_cube_001.use_mirror_vertex_groups = False
me_cube_001.use_paint_bone_selection = False
me_cube_001.use_paint_mask = True
me_cube_001.update()
me_plane_001 = bpy.data.meshes.new('Plane.001')
me_plane_001.from_pydata([], [], [])
me_plane_001.use_remesh_preserve_volume = False
me_plane_001.use_remesh_preserve_attributes = False
me_plane_001.use_mirror_vertex_groups = False
me_plane_001.update()

# ---- objects
ob_pb_ico = bpy.data.objects.new('PB_ico', me_cube_008)
ob_j_ico = bpy.data.objects.new('J_ico', me_cube_006)
ob_bread_ico = bpy.data.objects.new('Bread_ico', me_cube_000)
ob_floor = bpy.data.objects.new('Floor', me_plane)
ob_serve = bpy.data.objects.new('Serve', me_cube_007)
ob_bread = bpy.data.objects.new('Bread', me_cube_005)
ob_pb = bpy.data.objects.new('PB', me_cube_004)
ob_j = bpy.data.objects.new('J', me_cube_003)
ob_counter = bpy.data.objects.new('Counter', me_cube_002)
ob_chef = bpy.data.objects.new('Chef', me_cube_001)
ob_empty = bpy.data.objects.new('Empty', me_plane_001)

# ---- transforms, parenting, visibility, modifiers, constraints
ob_pb_ico.location = (0.9, 0.0, 0.0)
ob_pb_ico.scale = (0.1, 0.1, 0.1)
ob_pb_ico.lineart.crease_threshold = 0.0
ob_j_ico.location = (-0.3, 0.0, 0.0)
ob_j_ico.scale = (0.1, 0.1, 0.1)
ob_j_ico.lineart.crease_threshold = 0.0
ob_bread_ico.location = (-0.7, 0.0, 0.0)
ob_bread_ico.rotation_euler = (0.0, -0.0, 3.142)
ob_bread_ico.scale = (0.1, 0.1, 0.1)
ob_bread_ico.lineart.crease_threshold = 0.0
ob_floor.location = (1.2, 0.0, 0.0)
ob_floor.scale = (0.01, 0.01, 0.01)
ob_floor.lineart.crease_threshold = 0.0
ob_serve.location = (-1.2, 0.0, 0.0)
ob_serve.scale = (0.1, 0.1, 0.1)
ob_serve.lineart.crease_threshold = 0.0
ob_bread.location = (-0.8, 0.0, 0.0)
ob_bread.rotation_euler = (0.0, -0.0, 3.142)
ob_bread.scale = (0.1, 0.1, 0.1)
ob_bread.lineart.crease_threshold = 0.0
ob_pb.location = (0.8, 0.0, 0.0)
ob_pb.scale = (0.1, 0.1, 0.1)
ob_pb.lineart.crease_threshold = 0.0
ob_j.location = (-0.4, 0.0, 0.0)
ob_j.scale = (0.1, 0.1, 0.1)
ob_j.lineart.crease_threshold = 0.0
ob_counter.location = (0.4, 0.0, 0.0)
ob_counter.scale = (0.1, 0.1, 0.1)
ob_counter.lineart.crease_threshold = 0.0
ob_chef.location = (0.0, 0.0, 0.0)
ob_chef.scale = (0.1, 0.1, 0.1)
ob_chef.lineart.crease_threshold = 0.0
ob_empty.location = (2.0, 0.0, 0.0)
ob_empty.lineart.crease_threshold = 0.0

# ---- collection membership
col_collection_1.objects.link(ob_pb_ico)
col_collection_1.objects.link(ob_j_ico)
col_collection_1.objects.link(ob_bread_ico)
col_collection_1.objects.link(ob_floor)
col_collection_1.objects.link(ob_serve)
col_collection_1.objects.link(ob_bread)
col_collection_1.objects.link(ob_pb)
col_collection_1.objects.link(ob_j)
col_collection_1.objects.link(ob_counter)
col_collection_1.objects.link(ob_chef)
col_collection_2.objects.link(ob_empty)

# ---- scene / render settings (as saved in the file)
scene.frame_start = 1; scene.frame_end = 250; scene.frame_set(244)
scene.render.engine = 'BLENDER_EEVEE_NEXT'
scene.render.resolution_percentage = 50
scene.render.dither_intensity = 0.0
scene.cycles.use_denoising = False
scene.cycles.samples = 128
scene.cycles.sampling_pattern = 'TABULATED_SOBOL'
scene.cycles.use_adaptive_sampling = False
scene.cycles.use_light_tree = False
scene.cycles.blur_glossy = 0.0
scene.cycles.sample_clamp_indirect = 0.0
scene.view_settings.view_transform = 'Standard'
bpy.context.view_layer.update()

# ---- added for rendering (the .blend has no active camera and no usable light): camera, sun
cam_auto = bpy.data.cameras.new('AutoCamera')
cam_auto.lens = 50.0
cam_auto.sensor_width = 36.0
cam_auto.clip_end = 1000.0
ob_auto_camera = bpy.data.objects.new('AutoCamera', cam_auto)
scene.collection.objects.link(ob_auto_camera)
ob_auto_camera.location = (3.38138, -3.60166, 2.46859)
ob_auto_camera.rotation_euler = (1.09748, -7.21219e-08, 0.694738)
scene.camera = ob_auto_camera
light_auto_sun = bpy.data.lights.new('AutoSun', 'SUN')
light_auto_sun.energy = 3.0
light_auto_sun.angle = 0.0523599
ob_auto_sun = bpy.data.objects.new('AutoSun', light_auto_sun)
scene.collection.objects.link(ob_auto_sun)
ob_auto_sun.rotation_euler = (0.872665, 0.174533, 0.523599)
bpy.context.view_layer.update()
